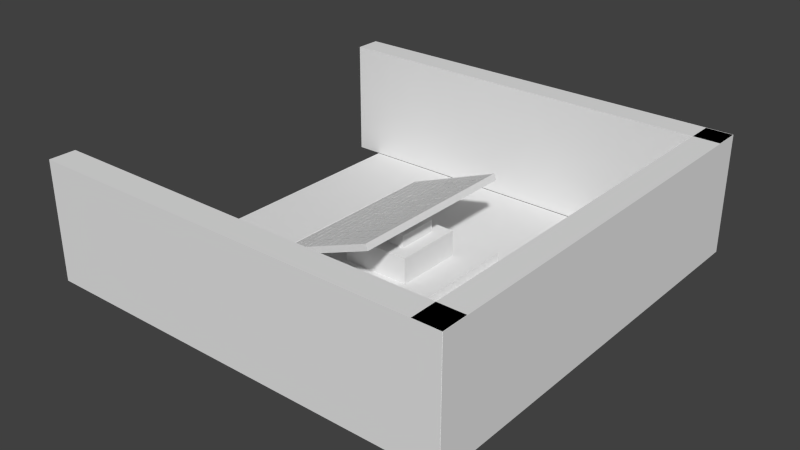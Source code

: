 # Source: SolarPanel.blend  (saved by Blender 2.69.0; exported with 4.5.12 LTS)
import bpy
from mathutils import Matrix  # noqa: F401  (used for matrix-valued properties, if any)

bpy.ops.wm.read_factory_settings(use_empty=True)
scene = bpy.context.scene
scene.name = 'Scene'

# ---- collections
col_collection_1 = bpy.data.collections.new('Collection 1'); scene.collection.children.link(col_collection_1)

# ---- world
world_world = bpy.data.worlds.new('World'); scene.world = world_world
world_world.color = (0.05088, 0.05088, 0.05088)
world_world.use_sun_shadow = False
world_world.sun_shadow_jitter_overblur = 0.0
world_world.cycles.sampling_method = 'MANUAL'
world_world.cycles.sample_map_resolution = 256

# ---- meshes
me_cube_004 = bpy.data.meshes.new('Cube.004')
me_cube_004.from_pydata([(-1.0, -1.0, -1.0), (-1.0, 1.0, -1.0), (1.0, 1.0, -1.0), (1.0, -1.0, -1.0), (-1.0, -1.0, 1.0), (-1.0, 1.0, 1.0), (1.0, 1.0, 1.0), (1.0, -1.0, 1.0)], [], [(4, 5, 1, 0), (5, 6, 2, 1), (6, 7, 3, 2), (7, 4, 0, 3), (0, 1, 2, 3), (7, 6, 5, 4)])
me_cube_004.use_remesh_preserve_volume = False
me_cube_004.use_remesh_preserve_attributes = False
me_cube_004.use_mirror_vertex_groups = False
me_cube_004.update()
me_cube_003 = bpy.data.meshes.new('Cube.003')
me_cube_003.from_pydata([(-1.0, -1.0, -1.0), (-1.0, 1.0, -1.0), (1.0, 1.0, -1.0), (1.0, -1.0, -1.0), (-1.0, -1.0, 1.0), (-1.0, 1.0, 1.0), (1.0, 1.0, 1.0), (1.0, -1.0, 1.0)], [], [(4, 5, 1, 0), (5, 6, 2, 1), (6, 7, 3, 2), (7, 4, 0, 3), (0, 1, 2, 3), (7, 6, 5, 4)])
me_cube_003.use_remesh_preserve_volume = False
me_cube_003.use_remesh_preserve_attributes = False
me_cube_003.use_mirror_vertex_groups = False
me_cube_003.update()
me_cube_002 = bpy.data.meshes.new('Cube.002')
me_cube_002.from_pydata([(-1.0, -1.0, -1.0), (-1.0, 1.0, -1.0), (1.0, 1.0, -1.0), (1.0, -1.0, -1.0), (-1.0, -1.0, 1.0), (-1.0, 1.0, 1.0), (1.0, 1.0, 1.0), (1.0, -1.0, 1.0), (-1.0, -0.8182, 1.0), (-1.0, -0.6364, 1.0), (-1.0, -0.4545, 1.0), (-1.0, -0.2727, 1.0), (-1.0, -0.09091, 1.0), (-1.0, 0.09091, 1.0), (-1.0, 0.2727, 1.0), (-1.0, 0.4545, 1.0), (-1.0, 0.6364, 1.0), (-1.0, 0.8182, 1.0), (-1.0, 0.8182, -1.0), (-1.0, 0.6364, -1.0), (-1.0, 0.4545, -1.0), (-1.0, 0.2727, -1.0), (-1.0, 0.09091, -1.0), (-1.0, -0.09091, -1.0), (-1.0, -0.2727, -1.0), (-1.0, -0.4545, -1.0), (-1.0, -0.6364, -1.0), (-1.0, -0.8182, -1.0), (1.0, 0.8182, 1.0), (1.0, 0.6364, 1.0), (1.0, 0.4545, 1.0), (1.0, 0.2727, 1.0), (1.0, 0.09091, 1.0), (1.0, -0.09091, 1.0), (1.0, -0.2727, 1.0), (1.0, -0.4545, 1.0), (1.0, -0.6364, 1.0), (1.0, -0.8182, 1.0), (1.0, -0.8182, -1.0), (1.0, -0.6364, -1.0), (1.0, -0.4545, -1.0), (1.0, -0.2727, -1.0), (1.0, -0.09091, -1.0), (1.0, 0.09091, -1.0), (1.0, 0.2727, -1.0), (1.0, 0.4545, -1.0), (1.0, 0.6364, -1.0), (1.0, 0.8182, -1.0), (-0.8182, 1.0, 1.0), (-0.6364, 1.0, 1.0), (-0.4545, 1.0, 1.0), (-0.2727, 1.0, 1.0), (-0.09091, 1.0, 1.0), (0.09091, 1.0, 1.0), (0.2727, 1.0, 1.0), (0.4545, 1.0, 1.0), (0.6364, 1.0, 1.0), (0.8182, 1.0, 1.0), (0.8182, 1.0, -1.0), (0.6364, 1.0, -1.0), (0.4545, 1.0, -1.0), (0.2727, 1.0, -1.0), (0.09091, 1.0, -1.0), (-0.09091, 1.0, -1.0), (-0.2727, 1.0, -1.0), (-0.4545, 1.0, -1.0), (-0.6364, 1.0, -1.0), (-0.8182, 1.0, -1.0), (0.8182, -1.0, 1.0), (0.6364, -1.0, 1.0), (0.4545, -1.0, 1.0), (0.2727, -1.0, 1.0), (0.09091, -1.0, 1.0), (-0.09091, -1.0, 1.0), (-0.2727, -1.0, 1.0), (-0.4545, -1.0, 1.0), (-0.6364, -1.0, 1.0), (-0.8182, -1.0, 1.0), (-0.8182, -1.0, -1.0), (-0.6364, -1.0, -1.0), (-0.4545, -1.0, -1.0), (-0.2727, -1.0, -1.0), (-0.09091, -1.0, -1.0), (0.09091, -1.0, -1.0), (0.2727, -1.0, -1.0), (0.4545, -1.0, -1.0), (0.6364, -1.0, -1.0), (0.8182, -1.0, -1.0), (-0.8182, -0.8182, -1.0), (-0.6364, -0.8182, -1.0), (-0.4545, -0.8182, -1.0), (-0.2727, -0.8182, -1.0), (-0.09091, -0.8182, -1.0), (0.09091, -0.8182, -1.0), (0.2727, -0.8182, -1.0), (0.4545, -0.8182, -1.0), (0.6364, -0.8182, -1.0), (0.8182, -0.8182, -1.0), (-0.8182, -0.6364, -1.0), (-0.6364, -0.6364, -1.0), (-0.4545, -0.6364, -1.0), (-0.2727, -0.6364, -1.0), (-0.09091, -0.6364, -1.0), (0.09091, -0.6364, -1.0), (0.2727, -0.6364, -1.0), (0.4545, -0.6364, -1.0), (0.6364, -0.6364, -1.0), (0.8182, -0.6364, -1.0), (-0.8182, -0.4545, -1.0), (-0.6364, -0.4545, -1.0), (-0.4545, -0.4545, -1.0), (-0.2727, -0.4545, -1.0), (-0.09091, -0.4545, -1.0), (0.09091, -0.4545, -1.0), (0.2727, -0.4545, -1.0), (0.4545, -0.4545, -1.0), (0.6364, -0.4545, -1.0), (0.8182, -0.4545, -1.0), (-0.8182, -0.2727, -1.0), (-0.6364, -0.2727, -1.0), (-0.4545, -0.2727, -1.0), (-0.2727, -0.2727, -1.0), (-0.09091, -0.2727, -1.0), (0.09091, -0.2727, -1.0), (0.2727, -0.2727, -1.0), (0.4545, -0.2727, -1.0), (0.6364, -0.2727, -1.0), (0.8182, -0.2727, -1.0), (-0.8182, -0.09091, -1.0), (-0.6364, -0.09091, -1.0), (-0.4545, -0.09091, -1.0), (-0.2727, -0.09091, -1.0), (-0.09091, -0.09091, -1.0), (0.09091, -0.09091, -1.0), (0.2727, -0.09091, -1.0), (0.4545, -0.09091, -1.0), (0.6364, -0.09091, -1.0), (0.8182, -0.09091, -1.0), (-0.8182, 0.09091, -1.0), (-0.6364, 0.09091, -1.0), (-0.4545, 0.09091, -1.0), (-0.2727, 0.09091, -1.0), (-0.09091, 0.09091, -1.0), (0.09091, 0.09091, -1.0), (0.2727, 0.09091, -1.0), (0.4545, 0.09091, -1.0), (0.6364, 0.09091, -1.0), (0.8182, 0.09091, -1.0), (-0.8182, 0.2727, -1.0), (-0.6364, 0.2727, -1.0), (-0.4545, 0.2727, -1.0), (-0.2727, 0.2727, -1.0), (-0.09091, 0.2727, -1.0), (0.09091, 0.2727, -1.0), (0.2727, 0.2727, -1.0), (0.4545, 0.2727, -1.0), (0.6364, 0.2727, -1.0), (0.8182, 0.2727, -1.0), (-0.8182, 0.4545, -1.0), (-0.6364, 0.4545, -1.0), (-0.4545, 0.4545, -1.0), (-0.2727, 0.4545, -1.0), (-0.09091, 0.4545, -1.0), (0.09091, 0.4545, -1.0), (0.2727, 0.4545, -1.0), (0.4545, 0.4545, -1.0), (0.6364, 0.4545, -1.0), (0.8182, 0.4545, -1.0), (-0.8182, 0.6364, -1.0), (-0.6364, 0.6364, -1.0), (-0.4545, 0.6364, -1.0), (-0.2727, 0.6364, -1.0), (-0.09091, 0.6364, -1.0), (0.09091, 0.6364, -1.0), (0.2727, 0.6364, -1.0), (0.4545, 0.6364, -1.0), (0.6364, 0.6364, -1.0), (0.8182, 0.6364, -1.0), (-0.8182, 0.8182, -1.0), (-0.6364, 0.8182, -1.0), (-0.4545, 0.8182, -1.0), (-0.2727, 0.8182, -1.0), (-0.09091, 0.8182, -1.0), (0.09091, 0.8182, -1.0), (0.2727, 0.8182, -1.0), (0.4545, 0.8182, -1.0), (0.6364, 0.8182, -1.0), (0.8182, 0.8182, -1.0), (0.8182, -0.8182, 1.0), (0.6364, -0.8182, 1.0), (0.4545, -0.8182, 1.0), (0.2727, -0.8182, 1.0), (0.09091, -0.8182, 1.0), (-0.09091, -0.8182, 1.0), (-0.2727, -0.8182, 1.0), (-0.4545, -0.8182, 1.0), (-0.6364, -0.8182, 1.0), (-0.8182, -0.8182, 1.0), (0.8182, -0.6364, 1.0), (0.6364, -0.6364, 1.0), (0.4545, -0.6364, 1.0), (0.2727, -0.6364, 1.0), (0.09091, -0.6364, 1.0), (-0.09091, -0.6364, 1.0), (-0.2727, -0.6364, 1.0), (-0.4545, -0.6364, 1.0), (-0.6364, -0.6364, 1.0), (-0.8182, -0.6364, 1.0), (0.8182, -0.4545, 1.0), (0.6364, -0.4545, 1.0), (0.4545, -0.4545, 1.0), (0.2727, -0.4545, 1.0), (0.09091, -0.4545, 1.0), (-0.09091, -0.4545, 1.0), (-0.2727, -0.4545, 1.0), (-0.4545, -0.4545, 1.0), (-0.6364, -0.4545, 1.0), (-0.8182, -0.4545, 1.0), (0.8182, -0.2727, 1.0), (0.6364, -0.2727, 1.0), (0.4545, -0.2727, 1.0), (0.2727, -0.2727, 1.0), (0.09091, -0.2727, 1.0), (-0.09091, -0.2727, 1.0), (-0.2727, -0.2727, 1.0), (-0.4545, -0.2727, 1.0), (-0.6364, -0.2727, 1.0), (-0.8182, -0.2727, 1.0), (0.8182, -0.09091, 1.0), (0.6364, -0.09091, 1.0), (0.4545, -0.09091, 1.0), (0.2727, -0.09091, 1.0), (0.09091, -0.09091, 1.0), (-0.09091, -0.09091, 1.0), (-0.2727, -0.09091, 1.0), (-0.4545, -0.09091, 1.0), (-0.6364, -0.09091, 1.0), (-0.8182, -0.09091, 1.0), (0.8182, 0.09091, 1.0), (0.6364, 0.09091, 1.0), (0.4545, 0.09091, 1.0), (0.2727, 0.09091, 1.0), (0.09091, 0.09091, 1.0), (-0.09091, 0.09091, 1.0), (-0.2727, 0.09091, 1.0), (-0.4545, 0.09091, 1.0), (-0.6364, 0.09091, 1.0), (-0.8182, 0.09091, 1.0), (0.8182, 0.2727, 1.0), (0.6364, 0.2727, 1.0), (0.4545, 0.2727, 1.0), (0.2727, 0.2727, 1.0), (0.09091, 0.2727, 1.0), (-0.09091, 0.2727, 1.0), (-0.2727, 0.2727, 1.0), (-0.4545, 0.2727, 1.0), (-0.6364, 0.2727, 1.0), (-0.8182, 0.2727, 1.0), (0.8182, 0.4545, 1.0), (0.6364, 0.4545, 1.0), (0.4545, 0.4545, 1.0), (0.2727, 0.4545, 1.0), (0.09091, 0.4545, 1.0), (-0.09091, 0.4545, 1.0), (-0.2727, 0.4545, 1.0), (-0.4545, 0.4545, 1.0), (-0.6364, 0.4545, 1.0), (-0.8182, 0.4545, 1.0), (0.8182, 0.6364, 1.0), (0.6364, 0.6364, 1.0), (0.4545, 0.6364, 1.0), (0.2727, 0.6364, 1.0), (0.09091, 0.6364, 1.0), (-0.09091, 0.6364, 1.0), (-0.2727, 0.6364, 1.0), (-0.4545, 0.6364, 1.0), (-0.6364, 0.6364, 1.0), (-0.8182, 0.6364, 1.0), (0.8182, 0.8182, 1.0), (0.6364, 0.8182, 1.0), (0.4545, 0.8182, 1.0), (0.2727, 0.8182, 1.0), (0.09091, 0.8182, 1.0), (-0.09091, 0.8182, 1.0), (-0.2727, 0.8182, 1.0), (-0.4545, 0.8182, 1.0), (-0.6364, 0.8182, 1.0), (-0.8182, 0.8182, 1.0), (-0.8136, 0.8119, 0.8713), (-0.8136, 0.9924, 0.8713), (-0.994, 0.9924, 0.8713), (-0.994, 0.8119, 0.8713), (-0.8136, -0.9924, 0.8713), (-0.8136, -0.8119, 0.8713), (-0.994, -0.8119, 0.8713), (-0.994, -0.9924, 0.8713), (-0.8136, -0.8119, 0.8713), (-0.8136, -0.6315, 0.8713), (-0.994, -0.6315, 0.8713), (-0.994, -0.8119, 0.8713), (-0.8136, -0.6315, 0.8713), (-0.8136, -0.4511, 0.8713), (-0.994, -0.4511, 0.8713), (-0.994, -0.6315, 0.8713), (-0.8136, -0.4511, 0.8713), (-0.8136, -0.2706, 0.8713), (-0.994, -0.2706, 0.8713), (-0.994, -0.4511, 0.8713), (-0.8136, -0.2706, 0.8713), (-0.8136, -0.09022, 0.8713), (-0.994, -0.09022, 0.8713), (-0.994, -0.2706, 0.8713), (-0.8136, -0.09022, 0.8713), (-0.8136, 0.09022, 0.8713), (-0.994, 0.09022, 0.8713), (-0.994, -0.09022, 0.8713), (-0.8136, 0.09022, 0.8713), (-0.8136, 0.2706, 0.8713), (-0.994, 0.2706, 0.8713), (-0.994, 0.09022, 0.8713), (-0.8136, 0.2706, 0.8713), (-0.8136, 0.4511, 0.8713), (-0.994, 0.4511, 0.8713), (-0.994, 0.2706, 0.8713), (-0.8136, 0.4511, 0.8713), (-0.8136, 0.6315, 0.8713), (-0.994, 0.6315, 0.8713), (-0.994, 0.4511, 0.8713), (-0.8136, 0.6315, 0.8713), (-0.8136, 0.8119, 0.8713), (-0.994, 0.8119, 0.8713), (-0.994, 0.6315, 0.8713), (0.9907, 0.8119, 0.8713), (0.9907, 0.9924, 0.8713), (0.8103, 0.9924, 0.8713), (0.8103, 0.8119, 0.8713), (0.8103, 0.8119, 0.8713), (0.8103, 0.9924, 0.8713), (0.6298, 0.9924, 0.8713), (0.6298, 0.8119, 0.8713), (0.6298, 0.8119, 0.8713), (0.6298, 0.9924, 0.8713), (0.4494, 0.9924, 0.8713), (0.4494, 0.8119, 0.8713), (0.4494, 0.8119, 0.8713), (0.4494, 0.9924, 0.8713), (0.269, 0.9924, 0.8713), (0.269, 0.8119, 0.8713), (0.269, 0.8119, 0.8713), (0.269, 0.9924, 0.8713), (0.08854, 0.9924, 0.8713), (0.08854, 0.8119, 0.8713), (0.08854, 0.8119, 0.8713), (0.08854, 0.9924, 0.8713), (-0.09189, 0.9924, 0.8713), (-0.09189, 0.8119, 0.8713), (-0.09189, 0.8119, 0.8713), (-0.09189, 0.9924, 0.8713), (-0.2723, 0.9924, 0.8713), (-0.2723, 0.8119, 0.8713), (-0.2723, 0.8119, 0.8713), (-0.2723, 0.9924, 0.8713), (-0.4527, 0.9924, 0.8713), (-0.4527, 0.8119, 0.8713), (-0.4527, 0.8119, 0.8713), (-0.4527, 0.9924, 0.8713), (-0.6332, 0.9924, 0.8713), (-0.6332, 0.8119, 0.8713), (-0.6332, 0.8119, 0.8713), (-0.6332, 0.9924, 0.8713), (-0.8136, 0.9924, 0.8713), (-0.8136, 0.8119, 0.8713), (0.9907, -0.9924, 0.8713), (0.9907, -0.8119, 0.8713), (0.8103, -0.8119, 0.8713), (0.8103, -0.9924, 0.8713), (0.8103, -0.9924, 0.8713), (0.8103, -0.8119, 0.8713), (0.6298, -0.8119, 0.8713), (0.6298, -0.9924, 0.8713), (0.6298, -0.9924, 0.8713), (0.6298, -0.8119, 0.8713), (0.4494, -0.8119, 0.8713), (0.4494, -0.9924, 0.8713), (0.4494, -0.9924, 0.8713), (0.4494, -0.8119, 0.8713), (0.269, -0.8119, 0.8713), (0.269, -0.9924, 0.8713), (0.269, -0.9924, 0.8713), (0.269, -0.8119, 0.8713), (0.08854, -0.8119, 0.8713), (0.08854, -0.9924, 0.8713), (0.08854, -0.9924, 0.8713), (0.08854, -0.8119, 0.8713), (-0.09189, -0.8119, 0.8713), (-0.09189, -0.9924, 0.8713), (-0.09189, -0.9924, 0.8713), (-0.09189, -0.8119, 0.8713), (-0.2723, -0.8119, 0.8713), (-0.2723, -0.9924, 0.8713), (-0.2723, -0.9924, 0.8713), (-0.2723, -0.8119, 0.8713), (-0.4527, -0.8119, 0.8713), (-0.4527, -0.9924, 0.8713), (-0.4527, -0.9924, 0.8713), (-0.4527, -0.8119, 0.8713), (-0.6332, -0.8119, 0.8713), (-0.6332, -0.9924, 0.8713), (-0.6332, -0.9924, 0.8713), (-0.6332, -0.8119, 0.8713), (-0.8136, -0.8119, 0.8713), (-0.8136, -0.9924, 0.8713), (0.9907, -0.8119, 0.8713), (0.9907, -0.6315, 0.8713), (0.8103, -0.6315, 0.8713), (0.8103, -0.8119, 0.8713), (0.8103, -0.8119, 0.8713), (0.8103, -0.6315, 0.8713), (0.6298, -0.6315, 0.8713), (0.6298, -0.8119, 0.8713), (0.6298, -0.8119, 0.8713), (0.6298, -0.6315, 0.8713), (0.4494, -0.6315, 0.8713), (0.4494, -0.8119, 0.8713), (0.4494, -0.8119, 0.8713), (0.4494, -0.6315, 0.8713), (0.269, -0.6315, 0.8713), (0.269, -0.8119, 0.8713), (0.269, -0.8119, 0.8713), (0.269, -0.6315, 0.8713), (0.08854, -0.6315, 0.8713), (0.08854, -0.8119, 0.8713), (0.08854, -0.8119, 0.8713), (0.08854, -0.6315, 0.8713), (-0.09189, -0.6315, 0.8713), (-0.09189, -0.8119, 0.8713), (-0.09189, -0.8119, 0.8713), (-0.09189, -0.6315, 0.8713), (-0.2723, -0.6315, 0.8713), (-0.2723, -0.8119, 0.8713), (-0.2723, -0.8119, 0.8713), (-0.2723, -0.6315, 0.8713), (-0.4527, -0.6315, 0.8713), (-0.4527, -0.8119, 0.8713), (-0.4527, -0.8119, 0.8713), (-0.4527, -0.6315, 0.8713), (-0.6332, -0.6315, 0.8713), (-0.6332, -0.8119, 0.8713), (-0.6332, -0.8119, 0.8713), (-0.6332, -0.6315, 0.8713), (-0.8136, -0.6315, 0.8713), (-0.8136, -0.8119, 0.8713), (0.9907, -0.6315, 0.8713), (0.9907, -0.4511, 0.8713), (0.8103, -0.4511, 0.8713), (0.8103, -0.6315, 0.8713), (0.8103, -0.6315, 0.8713), (0.8103, -0.4511, 0.8713), (0.6298, -0.4511, 0.8713), (0.6298, -0.6315, 0.8713), (0.6298, -0.6315, 0.8713), (0.6298, -0.4511, 0.8713), (0.4494, -0.4511, 0.8713), (0.4494, -0.6315, 0.8713), (0.4494, -0.6315, 0.8713), (0.4494, -0.4511, 0.8713), (0.269, -0.4511, 0.8713), (0.269, -0.6315, 0.8713), (0.269, -0.6315, 0.8713), (0.269, -0.4511, 0.8713), (0.08854, -0.4511, 0.8713), (0.08854, -0.6315, 0.8713), (0.08854, -0.6315, 0.8713), (0.08854, -0.4511, 0.8713), (-0.09189, -0.4511, 0.8713), (-0.09189, -0.6315, 0.8713), (-0.09189, -0.6315, 0.8713), (-0.09189, -0.4511, 0.8713), (-0.2723, -0.4511, 0.8713), (-0.2723, -0.6315, 0.8713), (-0.2723, -0.6315, 0.8713), (-0.2723, -0.4511, 0.8713), (-0.4527, -0.4511, 0.8713), (-0.4527, -0.6315, 0.8713), (-0.4527, -0.6315, 0.8713), (-0.4527, -0.4511, 0.8713), (-0.6332, -0.4511, 0.8713), (-0.6332, -0.6315, 0.8713), (-0.6332, -0.6315, 0.8713), (-0.6332, -0.4511, 0.8713), (-0.8136, -0.4511, 0.8713), (-0.8136, -0.6315, 0.8713), (0.9907, -0.4511, 0.8713), (0.9907, -0.2706, 0.8713), (0.8103, -0.2706, 0.8713), (0.8103, -0.4511, 0.8713), (0.8103, -0.4511, 0.8713), (0.8103, -0.2706, 0.8713), (0.6298, -0.2706, 0.8713), (0.6298, -0.4511, 0.8713), (0.6298, -0.4511, 0.8713), (0.6298, -0.2706, 0.8713), (0.4494, -0.2706, 0.8713), (0.4494, -0.4511, 0.8713), (0.4494, -0.4511, 0.8713), (0.4494, -0.2706, 0.8713), (0.269, -0.2706, 0.8713), (0.269, -0.4511, 0.8713), (0.269, -0.4511, 0.8713), (0.269, -0.2706, 0.8713), (0.08854, -0.2706, 0.8713), (0.08854, -0.4511, 0.8713), (0.08854, -0.4511, 0.8713), (0.08854, -0.2706, 0.8713), (-0.09189, -0.2706, 0.8713), (-0.09189, -0.4511, 0.8713), (-0.09189, -0.4511, 0.8713), (-0.09189, -0.2706, 0.8713), (-0.2723, -0.2706, 0.8713), (-0.2723, -0.4511, 0.8713), (-0.2723, -0.4511, 0.8713), (-0.2723, -0.2706, 0.8713), (-0.4527, -0.2706, 0.8713), (-0.4527, -0.4511, 0.8713), (-0.4527, -0.4511, 0.8713), (-0.4527, -0.2706, 0.8713), (-0.6332, -0.2706, 0.8713), (-0.6332, -0.4511, 0.8713), (-0.6332, -0.4511, 0.8713), (-0.6332, -0.2706, 0.8713), (-0.8136, -0.2706, 0.8713), (-0.8136, -0.4511, 0.8713), (0.9907, -0.2706, 0.8713), (0.9907, -0.09022, 0.8713), (0.8103, -0.09022, 0.8713), (0.8103, -0.2706, 0.8713), (0.8103, -0.2706, 0.8713), (0.8103, -0.09022, 0.8713), (0.6298, -0.09022, 0.8713), (0.6298, -0.2706, 0.8713), (0.6298, -0.2706, 0.8713), (0.6298, -0.09022, 0.8713), (0.4494, -0.09022, 0.8713), (0.4494, -0.2706, 0.8713), (0.4494, -0.2706, 0.8713), (0.4494, -0.09022, 0.8713), (0.269, -0.09022, 0.8713), (0.269, -0.2706, 0.8713), (0.269, -0.2706, 0.8713), (0.269, -0.09022, 0.8713), (0.08854, -0.09022, 0.8713), (0.08854, -0.2706, 0.8713), (0.08854, -0.2706, 0.8713), (0.08854, -0.09022, 0.8713), (-0.09189, -0.09022, 0.8713), (-0.09189, -0.2706, 0.8713), (-0.09189, -0.2706, 0.8713), (-0.09189, -0.09022, 0.8713), (-0.2723, -0.09022, 0.8713), (-0.2723, -0.2706, 0.8713), (-0.2723, -0.2706, 0.8713), (-0.2723, -0.09022, 0.8713), (-0.4527, -0.09022, 0.8713), (-0.4527, -0.2706, 0.8713), (-0.4527, -0.2706, 0.8713), (-0.4527, -0.09022, 0.8713), (-0.6332, -0.09022, 0.8713), (-0.6332, -0.2706, 0.8713), (-0.6332, -0.2706, 0.8713), (-0.6332, -0.09022, 0.8713), (-0.8136, -0.09022, 0.8713), (-0.8136, -0.2706, 0.8713), (0.9907, -0.09022, 0.8713), (0.9907, 0.09022, 0.8713), (0.8103, 0.09022, 0.8713), (0.8103, -0.09022, 0.8713), (0.8103, -0.09022, 0.8713), (0.8103, 0.09022, 0.8713), (0.6298, 0.09022, 0.8713), (0.6298, -0.09022, 0.8713), (0.6298, -0.09022, 0.8713), (0.6298, 0.09022, 0.8713), (0.4494, 0.09022, 0.8713), (0.4494, -0.09022, 0.8713), (0.4494, -0.09022, 0.8713), (0.4494, 0.09022, 0.8713), (0.269, 0.09022, 0.8713), (0.269, -0.09022, 0.8713), (0.269, -0.09022, 0.8713), (0.269, 0.09022, 0.8713), (0.08854, 0.09022, 0.8713), (0.08854, -0.09022, 0.8713), (0.08854, -0.09022, 0.8713), (0.08854, 0.09022, 0.8713), (-0.09189, 0.09022, 0.8713), (-0.09189, -0.09022, 0.8713), (-0.09189, -0.09022, 0.8713), (-0.09189, 0.09022, 0.8713), (-0.2723, 0.09022, 0.8713), (-0.2723, -0.09022, 0.8713), (-0.2723, -0.09022, 0.8713), (-0.2723, 0.09022, 0.8713), (-0.4527, 0.09022, 0.8713), (-0.4527, -0.09022, 0.8713), (-0.4527, -0.09022, 0.8713), (-0.4527, 0.09022, 0.8713), (-0.6332, 0.09022, 0.8713), (-0.6332, -0.09022, 0.8713), (-0.6332, -0.09022, 0.8713), (-0.6332, 0.09022, 0.8713), (-0.8136, 0.09022, 0.8713), (-0.8136, -0.09022, 0.8713), (0.9907, 0.09022, 0.8713), (0.9907, 0.2706, 0.8713), (0.8103, 0.2706, 0.8713), (0.8103, 0.09022, 0.8713), (0.8103, 0.09022, 0.8713), (0.8103, 0.2706, 0.8713), (0.6298, 0.2706, 0.8713), (0.6298, 0.09022, 0.8713), (0.6298, 0.09022, 0.8713), (0.6298, 0.2706, 0.8713), (0.4494, 0.2706, 0.8713), (0.4494, 0.09022, 0.8713), (0.4494, 0.09022, 0.8713), (0.4494, 0.2706, 0.8713), (0.269, 0.2706, 0.8713), (0.269, 0.09022, 0.8713), (0.269, 0.09022, 0.8713), (0.269, 0.2706, 0.8713), (0.08854, 0.2706, 0.8713), (0.08854, 0.09022, 0.8713), (0.08854, 0.09022, 0.8713), (0.08854, 0.2706, 0.8713), (-0.09189, 0.2706, 0.8713), (-0.09189, 0.09022, 0.8713), (-0.09189, 0.09022, 0.8713), (-0.09189, 0.2706, 0.8713), (-0.2723, 0.2706, 0.8713), (-0.2723, 0.09022, 0.8713), (-0.2723, 0.09022, 0.8713), (-0.2723, 0.2706, 0.8713), (-0.4527, 0.2706, 0.8713), (-0.4527, 0.09022, 0.8713), (-0.4527, 0.09022, 0.8713), (-0.4527, 0.2706, 0.8713), (-0.6332, 0.2706, 0.8713), (-0.6332, 0.09022, 0.8713), (-0.6332, 0.09022, 0.8713), (-0.6332, 0.2706, 0.8713), (-0.8136, 0.2706, 0.8713), (-0.8136, 0.09022, 0.8713), (0.9907, 0.2706, 0.8713), (0.9907, 0.4511, 0.8713), (0.8103, 0.4511, 0.8713), (0.8103, 0.2706, 0.8713), (0.8103, 0.2706, 0.8713), (0.8103, 0.4511, 0.8713), (0.6298, 0.4511, 0.8713), (0.6298, 0.2706, 0.8713), (0.6298, 0.2706, 0.8713), (0.6298, 0.4511, 0.8713), (0.4494, 0.4511, 0.8713), (0.4494, 0.2706, 0.8713), (0.4494, 0.2706, 0.8713), (0.4494, 0.4511, 0.8713), (0.269, 0.4511, 0.8713), (0.269, 0.2706, 0.8713), (0.269, 0.2706, 0.8713), (0.269, 0.4511, 0.8713), (0.08854, 0.4511, 0.8713), (0.08854, 0.2706, 0.8713), (0.08854, 0.2706, 0.8713), (0.08854, 0.4511, 0.8713), (-0.09189, 0.4511, 0.8713), (-0.09189, 0.2706, 0.8713), (-0.09189, 0.2706, 0.8713), (-0.09189, 0.4511, 0.8713), (-0.2723, 0.4511, 0.8713), (-0.2723, 0.2706, 0.8713), (-0.2723, 0.2706, 0.8713), (-0.2723, 0.4511, 0.8713), (-0.4527, 0.4511, 0.8713), (-0.4527, 0.2706, 0.8713), (-0.4527, 0.2706, 0.8713), (-0.4527, 0.4511, 0.8713), (-0.6332, 0.4511, 0.8713), (-0.6332, 0.2706, 0.8713), (-0.6332, 0.2706, 0.8713), (-0.6332, 0.4511, 0.8713), (-0.8136, 0.4511, 0.8713), (-0.8136, 0.2706, 0.8713), (0.9907, 0.4511, 0.8713), (0.9907, 0.6315, 0.8713), (0.8103, 0.6315, 0.8713), (0.8103, 0.4511, 0.8713), (0.8103, 0.4511, 0.8713), (0.8103, 0.6315, 0.8713), (0.6298, 0.6315, 0.8713), (0.6298, 0.4511, 0.8713), (0.6298, 0.4511, 0.8713), (0.6298, 0.6315, 0.8713), (0.4494, 0.6315, 0.8713), (0.4494, 0.4511, 0.8713), (0.4494, 0.4511, 0.8713), (0.4494, 0.6315, 0.8713), (0.269, 0.6315, 0.8713), (0.269, 0.4511, 0.8713), (0.269, 0.4511, 0.8713), (0.269, 0.6315, 0.8713), (0.08854, 0.6315, 0.8713), (0.08854, 0.4511, 0.8713), (0.08854, 0.4511, 0.8713), (0.08854, 0.6315, 0.8713), (-0.09189, 0.6315, 0.8713), (-0.09189, 0.4511, 0.8713), (-0.09189, 0.4511, 0.8713), (-0.09189, 0.6315, 0.8713), (-0.2723, 0.6315, 0.8713), (-0.2723, 0.4511, 0.8713), (-0.2723, 0.4511, 0.8713), (-0.2723, 0.6315, 0.8713), (-0.4527, 0.6315, 0.8713), (-0.4527, 0.4511, 0.8713), (-0.4527, 0.4511, 0.8713), (-0.4527, 0.6315, 0.8713), (-0.6332, 0.6315, 0.8713), (-0.6332, 0.4511, 0.8713), (-0.6332, 0.4511, 0.8713), (-0.6332, 0.6315, 0.8713), (-0.8136, 0.6315, 0.8713), (-0.8136, 0.4511, 0.8713), (0.9907, 0.6315, 0.8713), (0.9907, 0.8119, 0.8713), (0.8103, 0.8119, 0.8713), (0.8103, 0.6315, 0.8713), (0.8103, 0.6315, 0.8713), (0.8103, 0.8119, 0.8713), (0.6298, 0.8119, 0.8713), (0.6298, 0.6315, 0.8713), (0.6298, 0.6315, 0.8713), (0.6298, 0.8119, 0.8713), (0.4494, 0.8119, 0.8713), (0.4494, 0.6315, 0.8713), (0.4494, 0.6315, 0.8713), (0.4494, 0.8119, 0.8713), (0.269, 0.8119, 0.8713), (0.269, 0.6315, 0.8713), (0.269, 0.6315, 0.8713), (0.269, 0.8119, 0.8713), (0.08854, 0.8119, 0.8713), (0.08854, 0.6315, 0.8713), (0.08854, 0.6315, 0.8713), (0.08854, 0.8119, 0.8713), (-0.09189, 0.8119, 0.8713), (-0.09189, 0.6315, 0.8713), (-0.09189, 0.6315, 0.8713), (-0.09189, 0.8119, 0.8713), (-0.2723, 0.8119, 0.8713), (-0.2723, 0.6315, 0.8713), (-0.2723, 0.6315, 0.8713), (-0.2723, 0.8119, 0.8713), (-0.4527, 0.8119, 0.8713), (-0.4527, 0.6315, 0.8713), (-0.4527, 0.6315, 0.8713), (-0.4527, 0.8119, 0.8713), (-0.6332, 0.8119, 0.8713), (-0.6332, 0.6315, 0.8713), (-0.6332, 0.6315, 0.8713), (-0.6332, 0.8119, 0.8713), (-0.8136, 0.8119, 0.8713), (-0.8136, 0.6315, 0.8713), (-0.8136, 0.8119, 0.8713), (-0.8136, 0.9924, 0.8713), (-0.994, 0.9924, 0.8713), (-0.994, 0.8119, 0.8713), (-0.8136, -0.9924, 0.8713), (-0.8136, -0.8119, 0.8713), (-0.994, -0.8119, 0.8713), (-0.994, -0.9924, 0.8713), (-0.8136, -0.8119, 0.8713), (-0.8136, -0.6315, 0.8713), (-0.994, -0.6315, 0.8713), (-0.994, -0.8119, 0.8713), (-0.8136, -0.6315, 0.8713), (-0.8136, -0.4511, 0.8713), (-0.994, -0.4511, 0.8713), (-0.994, -0.6315, 0.8713), (-0.8136, -0.4511, 0.8713), (-0.8136, -0.2706, 0.8713), (-0.994, -0.2706, 0.8713), (-0.994, -0.4511, 0.8713), (-0.8136, -0.2706, 0.8713), (-0.8136, -0.09022, 0.8713), (-0.994, -0.09022, 0.8713), (-0.994, -0.2706, 0.8713), (-0.8136, -0.09022, 0.8713), (-0.8136, 0.09022, 0.8713), (-0.994, 0.09022, 0.8713), (-0.994, -0.09022, 0.8713), (-0.8136, 0.09022, 0.8713), (-0.8136, 0.2706, 0.8713), (-0.994, 0.2706, 0.8713), (-0.994, 0.09022, 0.8713), (-0.8136, 0.2706, 0.8713), (-0.8136, 0.4511, 0.8713), (-0.994, 0.4511, 0.8713), (-0.994, 0.2706, 0.8713), (-0.8136, 0.4511, 0.8713), (-0.8136, 0.6315, 0.8713), (-0.994, 0.6315, 0.8713), (-0.994, 0.4511, 0.8713), (-0.8136, 0.6315, 0.8713), (-0.8136, 0.8119, 0.8713), (-0.994, 0.8119, 0.8713), (-0.994, 0.6315, 0.8713), (0.9907, 0.8119, 0.8713), (0.9907, 0.9924, 0.8713), (0.8103, 0.9924, 0.8713), (0.8103, 0.8119, 0.8713), (0.8103, 0.8119, 0.8713), (0.8103, 0.9924, 0.8713), (0.6298, 0.9924, 0.8713), (0.6298, 0.8119, 0.8713), (0.6298, 0.8119, 0.8713), (0.6298, 0.9924, 0.8713), (0.4494, 0.9924, 0.8713), (0.4494, 0.8119, 0.8713), (0.4494, 0.8119, 0.8713), (0.4494, 0.9924, 0.8713), (0.269, 0.9924, 0.8713), (0.269, 0.8119, 0.8713), (0.269, 0.8119, 0.8713), (0.269, 0.9924, 0.8713), (0.08854, 0.9924, 0.8713), (0.08854, 0.8119, 0.8713), (0.08854, 0.8119, 0.8713), (0.08854, 0.9924, 0.8713), (-0.09189, 0.9924, 0.8713), (-0.09189, 0.8119, 0.8713), (-0.09189, 0.8119, 0.8713), (-0.09189, 0.9924, 0.8713), (-0.2723, 0.9924, 0.8713), (-0.2723, 0.8119, 0.8713), (-0.2723, 0.8119, 0.8713), (-0.2723, 0.9924, 0.8713), (-0.4527, 0.9924, 0.8713), (-0.4527, 0.8119, 0.8713), (-0.4527, 0.8119, 0.8713), (-0.4527, 0.9924, 0.8713), (-0.6332, 0.9924, 0.8713), (-0.6332, 0.8119, 0.8713), (-0.6332, 0.8119, 0.8713), (-0.6332, 0.9924, 0.8713), (-0.8136, 0.9924, 0.8713), (-0.8136, 0.8119, 0.8713), (0.9907, -0.9924, 0.8713), (0.9907, -0.8119, 0.8713), (0.8103, -0.8119, 0.8713), (0.8103, -0.9924, 0.8713), (0.8103, -0.9924, 0.8713), (0.8103, -0.8119, 0.8713), (0.6298, -0.8119, 0.8713), (0.6298, -0.9924, 0.8713), (0.6298, -0.9924, 0.8713), (0.6298, -0.8119, 0.8713), (0.4494, -0.8119, 0.8713), (0.4494, -0.9924, 0.8713), (0.4494, -0.9924, 0.8713), (0.4494, -0.8119, 0.8713), (0.269, -0.8119, 0.8713), (0.269, -0.9924, 0.8713), (0.269, -0.9924, 0.8713), (0.269, -0.8119, 0.8713), (0.08854, -0.8119, 0.8713), (0.08854, -0.9924, 0.8713), (0.08854, -0.9924, 0.8713), (0.08854, -0.8119, 0.8713), (-0.09189, -0.8119, 0.8713), (-0.09189, -0.9924, 0.8713), (-0.09189, -0.9924, 0.8713), (-0.09189, -0.8119, 0.8713), (-0.2723, -0.8119, 0.8713), (-0.2723, -0.9924, 0.8713), (-0.2723, -0.9924, 0.8713), (-0.2723, -0.8119, 0.8713), (-0.4527, -0.8119, 0.8713), (-0.4527, -0.9924, 0.8713), (-0.4527, -0.9924, 0.8713), (-0.4527, -0.8119, 0.8713), (-0.6332, -0.8119, 0.8713), (-0.6332, -0.9924, 0.8713), (-0.6332, -0.9924, 0.8713), (-0.6332, -0.8119, 0.8713), (-0.8136, -0.8119, 0.8713), (-0.8136, -0.9924, 0.8713), (0.9907, -0.8119, 0.8713), (0.9907, -0.6315, 0.8713), (0.8103, -0.6315, 0.8713), (0.8103, -0.8119, 0.8713), (0.8103, -0.8119, 0.8713), (0.8103, -0.6315, 0.8713), (0.6298, -0.6315, 0.8713), (0.6298, -0.8119, 0.8713), (0.6298, -0.8119, 0.8713), (0.6298, -0.6315, 0.8713), (0.4494, -0.6315, 0.8713), (0.4494, -0.8119, 0.8713), (0.4494, -0.8119, 0.8713), (0.4494, -0.6315, 0.8713), (0.269, -0.6315, 0.8713), (0.269, -0.8119, 0.8713), (0.269, -0.8119, 0.8713), (0.269, -0.6315, 0.8713), (0.08854, -0.6315, 0.8713), (0.08854, -0.8119, 0.8713), (0.08854, -0.8119, 0.8713), (0.08854, -0.6315, 0.8713), (-0.09189, -0.6315, 0.8713), (-0.09189, -0.8119, 0.8713), (-0.09189, -0.8119, 0.8713), (-0.09189, -0.6315, 0.8713), (-0.2723, -0.6315, 0.8713), (-0.2723, -0.8119, 0.8713), (-0.2723, -0.8119, 0.8713), (-0.2723, -0.6315, 0.8713), (-0.4527, -0.6315, 0.8713), (-0.4527, -0.8119, 0.8713), (-0.4527, -0.8119, 0.8713), (-0.4527, -0.6315, 0.8713), (-0.6332, -0.6315, 0.8713), (-0.6332, -0.8119, 0.8713), (-0.6332, -0.8119, 0.8713), (-0.6332, -0.6315, 0.8713), (-0.8136, -0.6315, 0.8713), (-0.8136, -0.8119, 0.8713), (0.9907, -0.6315, 0.8713), (0.9907, -0.4511, 0.8713), (0.8103, -0.4511, 0.8713), (0.8103, -0.6315, 0.8713), (0.8103, -0.6315, 0.8713), (0.8103, -0.4511, 0.8713), (0.6298, -0.4511, 0.8713), (0.6298, -0.6315, 0.8713), (0.6298, -0.6315, 0.8713), (0.6298, -0.4511, 0.8713), (0.4494, -0.4511, 0.8713), (0.4494, -0.6315, 0.8713), (0.4494, -0.6315, 0.8713), (0.4494, -0.4511, 0.8713), (0.269, -0.4511, 0.8713), (0.269, -0.6315, 0.8713), (0.269, -0.6315, 0.8713), (0.269, -0.4511, 0.8713), (0.08854, -0.4511, 0.8713), (0.08854, -0.6315, 0.8713), (0.08854, -0.6315, 0.8713), (0.08854, -0.4511, 0.8713), (-0.09189, -0.4511, 0.8713), (-0.09189, -0.6315, 0.8713), (-0.09189, -0.6315, 0.8713), (-0.09189, -0.4511, 0.8713), (-0.2723, -0.4511, 0.8713), (-0.2723, -0.6315, 0.8713), (-0.2723, -0.6315, 0.8713), (-0.2723, -0.4511, 0.8713), (-0.4527, -0.4511, 0.8713), (-0.4527, -0.6315, 0.8713), (-0.4527, -0.6315, 0.8713), (-0.4527, -0.4511, 0.8713), (-0.6332, -0.4511, 0.8713), (-0.6332, -0.6315, 0.8713), (-0.6332, -0.6315, 0.8713), (-0.6332, -0.4511, 0.8713), (-0.8136, -0.4511, 0.8713), (-0.8136, -0.6315, 0.8713), (0.9907, -0.4511, 0.8713), (0.9907, -0.2706, 0.8713), (0.8103, -0.2706, 0.8713), (0.8103, -0.4511, 0.8713), (0.8103, -0.4511, 0.8713), (0.8103, -0.2706, 0.8713), (0.6298, -0.2706, 0.8713), (0.6298, -0.4511, 0.8713), (0.6298, -0.4511, 0.8713), (0.6298, -0.2706, 0.8713), (0.4494, -0.2706, 0.8713), (0.4494, -0.4511, 0.8713), (0.4494, -0.4511, 0.8713), (0.4494, -0.2706, 0.8713), (0.269, -0.2706, 0.8713), (0.269, -0.4511, 0.8713), (0.269, -0.4511, 0.8713), (0.269, -0.2706, 0.8713), (0.08854, -0.2706, 0.8713), (0.08854, -0.4511, 0.8713), (0.08854, -0.4511, 0.8713), (0.08854, -0.2706, 0.8713), (-0.09189, -0.2706, 0.8713), (-0.09189, -0.4511, 0.8713), (-0.09189, -0.4511, 0.8713), (-0.09189, -0.2706, 0.8713), (-0.2723, -0.2706, 0.8713), (-0.2723, -0.4511, 0.8713), (-0.2723, -0.4511, 0.8713), (-0.2723, -0.2706, 0.8713), (-0.4527, -0.2706, 0.8713), (-0.4527, -0.4511, 0.8713), (-0.4527, -0.4511, 0.8713), (-0.4527, -0.2706, 0.8713), (-0.6332, -0.2706, 0.8713), (-0.6332, -0.4511, 0.8713), (-0.6332, -0.4511, 0.8713), (-0.6332, -0.2706, 0.8713), (-0.8136, -0.2706, 0.8713), (-0.8136, -0.4511, 0.8713), (0.9907, -0.2706, 0.8713), (0.9907, -0.09022, 0.8713), (0.8103, -0.09022, 0.8713), (0.8103, -0.2706, 0.8713), (0.8103, -0.2706, 0.8713), (0.8103, -0.09022, 0.8713), (0.6298, -0.09022, 0.8713), (0.6298, -0.2706, 0.8713), (0.6298, -0.2706, 0.8713), (0.6298, -0.09022, 0.8713), (0.4494, -0.09022, 0.8713), (0.4494, -0.2706, 0.8713), (0.4494, -0.2706, 0.8713), (0.4494, -0.09022, 0.8713), (0.269, -0.09022, 0.8713), (0.269, -0.2706, 0.8713), (0.269, -0.2706, 0.8713), (0.269, -0.09022, 0.8713), (0.08854, -0.09022, 0.8713), (0.08854, -0.2706, 0.8713), (0.08854, -0.2706, 0.8713), (0.08854, -0.09022, 0.8713), (-0.09189, -0.09022, 0.8713), (-0.09189, -0.2706, 0.8713), (-0.09189, -0.2706, 0.8713), (-0.09189, -0.09022, 0.8713), (-0.2723, -0.09022, 0.8713), (-0.2723, -0.2706, 0.8713), (-0.2723, -0.2706, 0.8713), (-0.2723, -0.09022, 0.8713), (-0.4527, -0.09022, 0.8713), (-0.4527, -0.2706, 0.8713), (-0.4527, -0.2706, 0.8713), (-0.4527, -0.09022, 0.8713), (-0.6332, -0.09022, 0.8713), (-0.6332, -0.2706, 0.8713), (-0.6332, -0.2706, 0.8713), (-0.6332, -0.09022, 0.8713), (-0.8136, -0.09022, 0.8713), (-0.8136, -0.2706, 0.8713), (0.9907, -0.09022, 0.8713), (0.9907, 0.09022, 0.8713), (0.8103, 0.09022, 0.8713), (0.8103, -0.09022, 0.8713), (0.8103, -0.09022, 0.8713), (0.8103, 0.09022, 0.8713), (0.6298, 0.09022, 0.8713), (0.6298, -0.09022, 0.8713), (0.6298, -0.09022, 0.8713), (0.6298, 0.09022, 0.8713), (0.4494, 0.09022, 0.8713), (0.4494, -0.09022, 0.8713), (0.4494, -0.09022, 0.8713), (0.4494, 0.09022, 0.8713), (0.269, 0.09022, 0.8713), (0.269, -0.09022, 0.8713), (0.269, -0.09022, 0.8713), (0.269, 0.09022, 0.8713), (0.08854, 0.09022, 0.8713), (0.08854, -0.09022, 0.8713), (0.08854, -0.09022, 0.8713), (0.08854, 0.09022, 0.8713), (-0.09189, 0.09022, 0.8713), (-0.09189, -0.09022, 0.8713), (-0.09189, -0.09022, 0.8713), (-0.09189, 0.09022, 0.8713), (-0.2723, 0.09022, 0.8713), (-0.2723, -0.09022, 0.8713), (-0.2723, -0.09022, 0.8713), (-0.2723, 0.09022, 0.8713), (-0.4527, 0.09022, 0.8713), (-0.4527, -0.09022, 0.8713), (-0.4527, -0.09022, 0.8713), (-0.4527, 0.09022, 0.8713), (-0.6332, 0.09022, 0.8713), (-0.6332, -0.09022, 0.8713), (-0.6332, -0.09022, 0.8713), (-0.6332, 0.09022, 0.8713), (-0.8136, 0.09022, 0.8713), (-0.8136, -0.09022, 0.8713), (0.9907, 0.09022, 0.8713), (0.9907, 0.2706, 0.8713), (0.8103, 0.2706, 0.8713), (0.8103, 0.09022, 0.8713), (0.8103, 0.09022, 0.8713), (0.8103, 0.2706, 0.8713), (0.6298, 0.2706, 0.8713), (0.6298, 0.09022, 0.8713), (0.6298, 0.09022, 0.8713), (0.6298, 0.2706, 0.8713), (0.4494, 0.2706, 0.8713), (0.4494, 0.09022, 0.8713), (0.4494, 0.09022, 0.8713), (0.4494, 0.2706, 0.8713), (0.269, 0.2706, 0.8713), (0.269, 0.09022, 0.8713), (0.269, 0.09022, 0.8713), (0.269, 0.2706, 0.8713), (0.08854, 0.2706, 0.8713), (0.08854, 0.09022, 0.8713), (0.08854, 0.09022, 0.8713), (0.08854, 0.2706, 0.8713), (-0.09189, 0.2706, 0.8713), (-0.09189, 0.09022, 0.8713), (-0.09189, 0.09022, 0.8713), (-0.09189, 0.2706, 0.8713), (-0.2723, 0.2706, 0.8713), (-0.2723, 0.09022, 0.8713), (-0.2723, 0.09022, 0.8713), (-0.2723, 0.2706, 0.8713), (-0.4527, 0.2706, 0.8713), (-0.4527, 0.09022, 0.8713), (-0.4527, 0.09022, 0.8713), (-0.4527, 0.2706, 0.8713), (-0.6332, 0.2706, 0.8713), (-0.6332, 0.09022, 0.8713), (-0.6332, 0.09022, 0.8713), (-0.6332, 0.2706, 0.8713), (-0.8136, 0.2706, 0.8713), (-0.8136, 0.09022, 0.8713), (0.9907, 0.2706, 0.8713), (0.9907, 0.4511, 0.8713), (0.8103, 0.4511, 0.8713), (0.8103, 0.2706, 0.8713), (0.8103, 0.2706, 0.8713), (0.8103, 0.4511, 0.8713), (0.6298, 0.4511, 0.8713), (0.6298, 0.2706, 0.8713), (0.6298, 0.2706, 0.8713), (0.6298, 0.4511, 0.8713), (0.4494, 0.4511, 0.8713), (0.4494, 0.2706, 0.8713), (0.4494, 0.2706, 0.8713), (0.4494, 0.4511, 0.8713), (0.269, 0.4511, 0.8713), (0.269, 0.2706, 0.8713), (0.269, 0.2706, 0.8713), (0.269, 0.4511, 0.8713), (0.08854, 0.4511, 0.8713), (0.08854, 0.2706, 0.8713), (0.08854, 0.2706, 0.8713), (0.08854, 0.4511, 0.8713), (-0.09189, 0.4511, 0.8713), (-0.09189, 0.2706, 0.8713), (-0.09189, 0.2706, 0.8713), (-0.09189, 0.4511, 0.8713), (-0.2723, 0.4511, 0.8713), (-0.2723, 0.2706, 0.8713), (-0.2723, 0.2706, 0.8713), (-0.2723, 0.4511, 0.8713), (-0.4527, 0.4511, 0.8713), (-0.4527, 0.2706, 0.8713), (-0.4527, 0.2706, 0.8713), (-0.4527, 0.4511, 0.8713), (-0.6332, 0.4511, 0.8713), (-0.6332, 0.2706, 0.8713), (-0.6332, 0.2706, 0.8713), (-0.6332, 0.4511, 0.8713), (-0.8136, 0.4511, 0.8713), (-0.8136, 0.2706, 0.8713), (0.9907, 0.4511, 0.8713), (0.9907, 0.6315, 0.8713), (0.8103, 0.6315, 0.8713), (0.8103, 0.4511, 0.8713), (0.8103, 0.4511, 0.8713), (0.8103, 0.6315, 0.8713), (0.6298, 0.6315, 0.8713), (0.6298, 0.4511, 0.8713), (0.6298, 0.4511, 0.8713), (0.6298, 0.6315, 0.8713), (0.4494, 0.6315, 0.8713), (0.4494, 0.4511, 0.8713), (0.4494, 0.4511, 0.8713), (0.4494, 0.6315, 0.8713), (0.269, 0.6315, 0.8713), (0.269, 0.4511, 0.8713), (0.269, 0.4511, 0.8713), (0.269, 0.6315, 0.8713), (0.08854, 0.6315, 0.8713), (0.08854, 0.4511, 0.8713), (0.08854, 0.4511, 0.8713), (0.08854, 0.6315, 0.8713), (-0.09189, 0.6315, 0.8713), (-0.09189, 0.4511, 0.8713), (-0.09189, 0.4511, 0.8713), (-0.09189, 0.6315, 0.8713), (-0.2723, 0.6315, 0.8713), (-0.2723, 0.4511, 0.8713), (-0.2723, 0.4511, 0.8713), (-0.2723, 0.6315, 0.8713), (-0.4527, 0.6315, 0.8713), (-0.4527, 0.4511, 0.8713), (-0.4527, 0.4511, 0.8713), (-0.4527, 0.6315, 0.8713), (-0.6332, 0.6315, 0.8713), (-0.6332, 0.4511, 0.8713), (-0.6332, 0.4511, 0.8713), (-0.6332, 0.6315, 0.8713), (-0.8136, 0.6315, 0.8713), (-0.8136, 0.4511, 0.8713), (0.9907, 0.6315, 0.8713), (0.9907, 0.8119, 0.8713), (0.8103, 0.8119, 0.8713), (0.8103, 0.6315, 0.8713), (0.8103, 0.6315, 0.8713), (0.8103, 0.8119, 0.8713), (0.6298, 0.8119, 0.8713), (0.6298, 0.6315, 0.8713), (0.6298, 0.6315, 0.8713), (0.6298, 0.8119, 0.8713), (0.4494, 0.8119, 0.8713), (0.4494, 0.6315, 0.8713), (0.4494, 0.6315, 0.8713), (0.4494, 0.8119, 0.8713), (0.269, 0.8119, 0.8713), (0.269, 0.6315, 0.8713), (0.269, 0.6315, 0.8713), (0.269, 0.8119, 0.8713), (0.08854, 0.8119, 0.8713), (0.08854, 0.6315, 0.8713), (0.08854, 0.6315, 0.8713), (0.08854, 0.8119, 0.8713), (-0.09189, 0.8119, 0.8713), (-0.09189, 0.6315, 0.8713), (-0.09189, 0.6315, 0.8713), (-0.09189, 0.8119, 0.8713), (-0.2723, 0.8119, 0.8713), (-0.2723, 0.6315, 0.8713), (-0.2723, 0.6315, 0.8713), (-0.2723, 0.8119, 0.8713), (-0.4527, 0.8119, 0.8713), (-0.4527, 0.6315, 0.8713), (-0.4527, 0.6315, 0.8713), (-0.4527, 0.8119, 0.8713), (-0.6332, 0.8119, 0.8713), (-0.6332, 0.6315, 0.8713), (-0.6332, 0.6315, 0.8713), (-0.6332, 0.8119, 0.8713), (-0.8136, 0.8119, 0.8713), (-0.8136, 0.6315, 0.8713)], [], [(17, 5, 1, 18), (57, 6, 2, 58), (37, 7, 3, 38), (77, 4, 0, 78), (187, 58, 2, 47), (868, 869, 870, 871), (4, 8, 27, 0), (8, 9, 26, 27), (9, 10, 25, 26), (10, 11, 24, 25), (11, 12, 23, 24), (12, 13, 22, 23), (13, 14, 21, 22), (14, 15, 20, 21), (15, 16, 19, 20), (16, 17, 18, 19), (6, 28, 47, 2), (28, 29, 46, 47), (29, 30, 45, 46), (30, 31, 44, 45), (31, 32, 43, 44), (32, 33, 42, 43), (33, 34, 41, 42), (34, 35, 40, 41), (35, 36, 39, 40), (36, 37, 38, 39), (87, 97, 38, 3), (97, 107, 39, 38), (107, 117, 40, 39), (117, 127, 41, 40), (127, 137, 42, 41), (137, 147, 43, 42), (147, 157, 44, 43), (157, 167, 45, 44), (167, 177, 46, 45), (177, 187, 47, 46), (380, 864, 867, 383), (383, 867, 866, 382), (382, 866, 865, 381), (381, 865, 864, 380), (864, 865, 866, 867), (376, 860, 863, 379), (379, 863, 862, 378), (378, 862, 861, 377), (377, 861, 860, 376), (860, 861, 862, 863), (5, 48, 67, 1), (48, 49, 66, 67), (49, 50, 65, 66), (50, 51, 64, 65), (51, 52, 63, 64), (52, 53, 62, 63), (53, 54, 61, 62), (54, 55, 60, 61), (55, 56, 59, 60), (56, 57, 58, 59), (7, 68, 87, 3), (68, 69, 86, 87), (69, 70, 85, 86), (70, 71, 84, 85), (71, 72, 83, 84), (72, 73, 82, 83), (73, 74, 81, 82), (74, 75, 80, 81), (75, 76, 79, 80), (76, 77, 78, 79), (18, 1, 67, 178), (178, 67, 66, 179), (179, 66, 65, 180), (180, 65, 64, 181), (181, 64, 63, 182), (182, 63, 62, 183), (183, 62, 61, 184), (184, 61, 60, 185), (185, 60, 59, 186), (186, 59, 58, 187), (372, 856, 859, 375), (375, 859, 858, 374), (374, 858, 857, 373), (373, 857, 856, 372), (856, 857, 858, 859), (368, 852, 855, 371), (371, 855, 854, 370), (370, 854, 853, 369), (369, 853, 852, 368), (852, 853, 854, 855), (0, 27, 88, 78), (78, 88, 89, 79), (79, 89, 90, 80), (80, 90, 91, 81), (81, 91, 92, 82), (82, 92, 93, 83), (83, 93, 94, 84), (84, 94, 95, 85), (85, 95, 96, 86), (86, 96, 97, 87), (27, 26, 98, 88), (88, 98, 99, 89), (89, 99, 100, 90), (90, 100, 101, 91), (91, 101, 102, 92), (92, 102, 103, 93), (93, 103, 104, 94), (94, 104, 105, 95), (95, 105, 106, 96), (96, 106, 107, 97), (26, 25, 108, 98), (98, 108, 109, 99), (99, 109, 110, 100), (100, 110, 111, 101), (101, 111, 112, 102), (102, 112, 113, 103), (103, 113, 114, 104), (104, 114, 115, 105), (105, 115, 116, 106), (106, 116, 117, 107), (25, 24, 118, 108), (108, 118, 119, 109), (109, 119, 120, 110), (110, 120, 121, 111), (111, 121, 122, 112), (112, 122, 123, 113), (113, 123, 124, 114), (114, 124, 125, 115), (115, 125, 126, 116), (116, 126, 127, 117), (24, 23, 128, 118), (118, 128, 129, 119), (119, 129, 130, 120), (120, 130, 131, 121), (121, 131, 132, 122), (122, 132, 133, 123), (123, 133, 134, 124), (124, 134, 135, 125), (125, 135, 136, 126), (126, 136, 137, 127), (23, 22, 138, 128), (128, 138, 139, 129), (129, 139, 140, 130), (130, 140, 141, 131), (131, 141, 142, 132), (132, 142, 143, 133), (133, 143, 144, 134), (134, 144, 145, 135), (135, 145, 146, 136), (136, 146, 147, 137), (22, 21, 148, 138), (138, 148, 149, 139), (139, 149, 150, 140), (140, 150, 151, 141), (141, 151, 152, 142), (142, 152, 153, 143), (143, 153, 154, 144), (144, 154, 155, 145), (145, 155, 156, 146), (146, 156, 157, 147), (21, 20, 158, 148), (148, 158, 159, 149), (149, 159, 160, 150), (150, 160, 161, 151), (151, 161, 162, 152), (152, 162, 163, 153), (153, 163, 164, 154), (154, 164, 165, 155), (155, 165, 166, 156), (156, 166, 167, 157), (20, 19, 168, 158), (158, 168, 169, 159), (159, 169, 170, 160), (160, 170, 171, 161), (161, 171, 172, 162), (162, 172, 173, 163), (163, 173, 174, 164), (164, 174, 175, 165), (165, 175, 176, 166), (166, 176, 177, 167), (19, 18, 178, 168), (168, 178, 179, 169), (169, 179, 180, 170), (170, 180, 181, 171), (171, 181, 182, 172), (172, 182, 183, 173), (173, 183, 184, 174), (174, 184, 185, 175), (175, 185, 186, 176), (176, 186, 187, 177), (364, 848, 851, 367), (367, 851, 850, 366), (366, 850, 849, 365), (365, 849, 848, 364), (848, 849, 850, 851), (360, 844, 847, 363), (363, 847, 846, 362), (362, 846, 845, 361), (361, 845, 844, 360), (844, 845, 846, 847), (356, 840, 843, 359), (359, 843, 842, 358), (358, 842, 841, 357), (357, 841, 840, 356), (840, 841, 842, 843), (352, 836, 839, 355), (355, 839, 838, 354), (354, 838, 837, 353), (353, 837, 836, 352), (836, 837, 838, 839), (348, 832, 835, 351), (351, 835, 834, 350), (350, 834, 833, 349), (349, 833, 832, 348), (832, 833, 834, 835), (344, 828, 831, 347), (347, 831, 830, 346), (346, 830, 829, 345), (345, 829, 828, 344), (828, 829, 830, 831), (340, 824, 827, 343), (343, 827, 826, 342), (342, 826, 825, 341), (341, 825, 824, 340), (824, 825, 826, 827), (336, 820, 823, 339), (339, 823, 822, 338), (338, 822, 821, 337), (337, 821, 820, 336), (820, 821, 822, 823), (332, 816, 819, 335), (335, 819, 818, 334), (334, 818, 817, 333), (333, 817, 816, 332), (816, 817, 818, 819), (328, 812, 815, 331), (331, 815, 814, 330), (330, 814, 813, 329), (329, 813, 812, 328), (812, 813, 814, 815), (324, 808, 811, 327), (327, 811, 810, 326), (326, 810, 809, 325), (325, 809, 808, 324), (808, 809, 810, 811), (320, 804, 807, 323), (323, 807, 806, 322), (322, 806, 805, 321), (321, 805, 804, 320), (804, 805, 806, 807), (316, 800, 803, 319), (319, 803, 802, 318), (318, 802, 801, 317), (317, 801, 800, 316), (800, 801, 802, 803), (312, 796, 799, 315), (315, 799, 798, 314), (314, 798, 797, 313), (313, 797, 796, 312), (796, 797, 798, 799), (308, 792, 795, 311), (311, 795, 794, 310), (310, 794, 793, 309), (309, 793, 792, 308), (792, 793, 794, 795), (304, 788, 791, 307), (307, 791, 790, 306), (306, 790, 789, 305), (305, 789, 788, 304), (788, 789, 790, 791), (300, 784, 787, 303), (303, 787, 786, 302), (302, 786, 785, 301), (301, 785, 784, 300), (784, 785, 786, 787), (296, 780, 783, 299), (299, 783, 782, 298), (298, 782, 781, 297), (297, 781, 780, 296), (780, 781, 782, 783), (292, 776, 779, 295), (295, 779, 778, 294), (294, 778, 777, 293), (293, 777, 776, 292), (776, 777, 778, 779), (288, 772, 775, 291), (291, 775, 774, 290), (290, 774, 773, 289), (289, 773, 772, 288), (772, 773, 774, 775), (48, 289, 288, 287), (5, 290, 289, 48), (17, 291, 290, 5), (287, 288, 291, 17), (197, 293, 292, 77), (8, 294, 293, 197), (4, 295, 294, 8), (77, 292, 295, 4), (207, 297, 296, 197), (9, 298, 297, 207), (8, 299, 298, 9), (197, 296, 299, 8), (217, 301, 300, 207), (10, 302, 301, 217), (9, 303, 302, 10), (207, 300, 303, 9), (227, 305, 304, 217), (11, 306, 305, 227), (10, 307, 306, 11), (217, 304, 307, 10), (237, 309, 308, 227), (12, 310, 309, 237), (11, 311, 310, 12), (227, 308, 311, 11), (247, 313, 312, 237), (13, 314, 313, 247), (12, 315, 314, 13), (237, 312, 315, 12), (257, 317, 316, 247), (14, 318, 317, 257), (13, 319, 318, 14), (247, 316, 319, 13), (267, 321, 320, 257), (15, 322, 321, 267), (14, 323, 322, 15), (257, 320, 323, 14), (277, 325, 324, 267), (16, 326, 325, 277), (15, 327, 326, 16), (267, 324, 327, 15), (287, 329, 328, 277), (17, 330, 329, 287), (16, 331, 330, 17), (277, 328, 331, 16), (6, 333, 332, 28), (57, 334, 333, 6), (278, 335, 334, 57), (28, 332, 335, 278), (57, 337, 336, 278), (56, 338, 337, 57), (279, 339, 338, 56), (278, 336, 339, 279), (56, 341, 340, 279), (55, 342, 341, 56), (280, 343, 342, 55), (279, 340, 343, 280), (55, 345, 344, 280), (54, 346, 345, 55), (281, 347, 346, 54), (280, 344, 347, 281), (54, 349, 348, 281), (53, 350, 349, 54), (282, 351, 350, 53), (281, 348, 351, 282), (53, 353, 352, 282), (52, 354, 353, 53), (283, 355, 354, 52), (282, 352, 355, 283), (52, 357, 356, 283), (51, 358, 357, 52), (284, 359, 358, 51), (283, 356, 359, 284), (51, 361, 360, 284), (50, 362, 361, 51), (285, 363, 362, 50), (284, 360, 363, 285), (50, 365, 364, 285), (49, 366, 365, 50), (286, 367, 366, 49), (285, 364, 367, 286), (49, 369, 368, 286), (48, 370, 369, 49), (287, 371, 370, 48), (286, 368, 371, 287), (37, 373, 372, 7), (188, 374, 373, 37), (68, 375, 374, 188), (7, 372, 375, 68), (188, 377, 376, 68), (189, 378, 377, 188), (69, 379, 378, 189), (68, 376, 379, 69), (189, 381, 380, 69), (190, 382, 381, 189), (70, 383, 382, 190), (69, 380, 383, 70), (190, 385, 384, 70), (191, 386, 385, 190), (71, 387, 386, 191), (70, 384, 387, 71), (191, 389, 388, 71), (192, 390, 389, 191), (72, 391, 390, 192), (71, 388, 391, 72), (192, 393, 392, 72), (193, 394, 393, 192), (73, 395, 394, 193), (72, 392, 395, 73), (193, 397, 396, 73), (194, 398, 397, 193), (74, 399, 398, 194), (73, 396, 399, 74), (194, 401, 400, 74), (195, 402, 401, 194), (75, 403, 402, 195), (74, 400, 403, 75), (195, 405, 404, 75), (196, 406, 405, 195), (76, 407, 406, 196), (75, 404, 407, 76), (196, 409, 408, 76), (197, 410, 409, 196), (77, 411, 410, 197), (76, 408, 411, 77), (36, 413, 412, 37), (198, 414, 413, 36), (188, 415, 414, 198), (37, 412, 415, 188), (198, 417, 416, 188), (199, 418, 417, 198), (189, 419, 418, 199), (188, 416, 419, 189), (199, 421, 420, 189), (200, 422, 421, 199), (190, 423, 422, 200), (189, 420, 423, 190), (200, 425, 424, 190), (201, 426, 425, 200), (191, 427, 426, 201), (190, 424, 427, 191), (201, 429, 428, 191), (202, 430, 429, 201), (192, 431, 430, 202), (191, 428, 431, 192), (202, 433, 432, 192), (203, 434, 433, 202), (193, 435, 434, 203), (192, 432, 435, 193), (203, 437, 436, 193), (204, 438, 437, 203), (194, 439, 438, 204), (193, 436, 439, 194), (204, 441, 440, 194), (205, 442, 441, 204), (195, 443, 442, 205), (194, 440, 443, 195), (205, 445, 444, 195), (206, 446, 445, 205), (196, 447, 446, 206), (195, 444, 447, 196), (206, 449, 448, 196), (207, 450, 449, 206), (197, 451, 450, 207), (196, 448, 451, 197), (35, 453, 452, 36), (208, 454, 453, 35), (198, 455, 454, 208), (36, 452, 455, 198), (208, 457, 456, 198), (209, 458, 457, 208), (199, 459, 458, 209), (198, 456, 459, 199), (209, 461, 460, 199), (210, 462, 461, 209), (200, 463, 462, 210), (199, 460, 463, 200), (210, 465, 464, 200), (211, 466, 465, 210), (201, 467, 466, 211), (200, 464, 467, 201), (211, 469, 468, 201), (212, 470, 469, 211), (202, 471, 470, 212), (201, 468, 471, 202), (212, 473, 472, 202), (213, 474, 473, 212), (203, 475, 474, 213), (202, 472, 475, 203), (213, 477, 476, 203), (214, 478, 477, 213), (204, 479, 478, 214), (203, 476, 479, 204), (214, 481, 480, 204), (215, 482, 481, 214), (205, 483, 482, 215), (204, 480, 483, 205), (215, 485, 484, 205), (216, 486, 485, 215), (206, 487, 486, 216), (205, 484, 487, 206), (216, 489, 488, 206), (217, 490, 489, 216), (207, 491, 490, 217), (206, 488, 491, 207), (34, 493, 492, 35), (218, 494, 493, 34), (208, 495, 494, 218), (35, 492, 495, 208), (218, 497, 496, 208), (219, 498, 497, 218), (209, 499, 498, 219), (208, 496, 499, 209), (219, 501, 500, 209), (220, 502, 501, 219), (210, 503, 502, 220), (209, 500, 503, 210), (220, 505, 504, 210), (221, 506, 505, 220), (211, 507, 506, 221), (210, 504, 507, 211), (221, 509, 508, 211), (222, 510, 509, 221), (212, 511, 510, 222), (211, 508, 511, 212), (222, 513, 512, 212), (223, 514, 513, 222), (213, 515, 514, 223), (212, 512, 515, 213), (223, 517, 516, 213), (224, 518, 517, 223), (214, 519, 518, 224), (213, 516, 519, 214), (224, 521, 520, 214), (225, 522, 521, 224), (215, 523, 522, 225), (214, 520, 523, 215), (225, 525, 524, 215), (226, 526, 525, 225), (216, 527, 526, 226), (215, 524, 527, 216), (226, 529, 528, 216), (227, 530, 529, 226), (217, 531, 530, 227), (216, 528, 531, 217), (33, 533, 532, 34), (228, 534, 533, 33), (218, 535, 534, 228), (34, 532, 535, 218), (228, 537, 536, 218), (229, 538, 537, 228), (219, 539, 538, 229), (218, 536, 539, 219), (229, 541, 540, 219), (230, 542, 541, 229), (220, 543, 542, 230), (219, 540, 543, 220), (230, 545, 544, 220), (231, 546, 545, 230), (221, 547, 546, 231), (220, 544, 547, 221), (231, 549, 548, 221), (232, 550, 549, 231), (222, 551, 550, 232), (221, 548, 551, 222), (232, 553, 552, 222), (233, 554, 553, 232), (223, 555, 554, 233), (222, 552, 555, 223), (233, 557, 556, 223), (234, 558, 557, 233), (224, 559, 558, 234), (223, 556, 559, 224), (234, 561, 560, 224), (235, 562, 561, 234), (225, 563, 562, 235), (224, 560, 563, 225), (235, 565, 564, 225), (236, 566, 565, 235), (226, 567, 566, 236), (225, 564, 567, 226), (236, 569, 568, 226), (237, 570, 569, 236), (227, 571, 570, 237), (226, 568, 571, 227), (32, 573, 572, 33), (238, 574, 573, 32), (228, 575, 574, 238), (33, 572, 575, 228), (238, 577, 576, 228), (239, 578, 577, 238), (229, 579, 578, 239), (228, 576, 579, 229), (239, 581, 580, 229), (240, 582, 581, 239), (230, 583, 582, 240), (229, 580, 583, 230), (240, 585, 584, 230), (241, 586, 585, 240), (231, 587, 586, 241), (230, 584, 587, 231), (241, 589, 588, 231), (242, 590, 589, 241), (232, 591, 590, 242), (231, 588, 591, 232), (242, 593, 592, 232), (243, 594, 593, 242), (233, 595, 594, 243), (232, 592, 595, 233), (243, 597, 596, 233), (244, 598, 597, 243), (234, 599, 598, 244), (233, 596, 599, 234), (244, 601, 600, 234), (245, 602, 601, 244), (235, 603, 602, 245), (234, 600, 603, 235), (245, 605, 604, 235), (246, 606, 605, 245), (236, 607, 606, 246), (235, 604, 607, 236), (246, 609, 608, 236), (247, 610, 609, 246), (237, 611, 610, 247), (236, 608, 611, 237), (31, 613, 612, 32), (248, 614, 613, 31), (238, 615, 614, 248), (32, 612, 615, 238), (248, 617, 616, 238), (249, 618, 617, 248), (239, 619, 618, 249), (238, 616, 619, 239), (249, 621, 620, 239), (250, 622, 621, 249), (240, 623, 622, 250), (239, 620, 623, 240), (250, 625, 624, 240), (251, 626, 625, 250), (241, 627, 626, 251), (240, 624, 627, 241), (251, 629, 628, 241), (252, 630, 629, 251), (242, 631, 630, 252), (241, 628, 631, 242), (252, 633, 632, 242), (253, 634, 633, 252), (243, 635, 634, 253), (242, 632, 635, 243), (253, 637, 636, 243), (254, 638, 637, 253), (244, 639, 638, 254), (243, 636, 639, 244), (254, 641, 640, 244), (255, 642, 641, 254), (245, 643, 642, 255), (244, 640, 643, 245), (255, 645, 644, 245), (256, 646, 645, 255), (246, 647, 646, 256), (245, 644, 647, 246), (256, 649, 648, 246), (257, 650, 649, 256), (247, 651, 650, 257), (246, 648, 651, 247), (30, 653, 652, 31), (258, 654, 653, 30), (248, 655, 654, 258), (31, 652, 655, 248), (258, 657, 656, 248), (259, 658, 657, 258), (249, 659, 658, 259), (248, 656, 659, 249), (259, 661, 660, 249), (260, 662, 661, 259), (250, 663, 662, 260), (249, 660, 663, 250), (260, 665, 664, 250), (261, 666, 665, 260), (251, 667, 666, 261), (250, 664, 667, 251), (261, 669, 668, 251), (262, 670, 669, 261), (252, 671, 670, 262), (251, 668, 671, 252), (262, 673, 672, 252), (263, 674, 673, 262), (253, 675, 674, 263), (252, 672, 675, 253), (263, 677, 676, 253), (264, 678, 677, 263), (254, 679, 678, 264), (253, 676, 679, 254), (264, 681, 680, 254), (265, 682, 681, 264), (255, 683, 682, 265), (254, 680, 683, 255), (265, 685, 684, 255), (266, 686, 685, 265), (256, 687, 686, 266), (255, 684, 687, 256), (266, 689, 688, 256), (267, 690, 689, 266), (257, 691, 690, 267), (256, 688, 691, 257), (29, 693, 692, 30), (268, 694, 693, 29), (258, 695, 694, 268), (30, 692, 695, 258), (268, 697, 696, 258), (269, 698, 697, 268), (259, 699, 698, 269), (258, 696, 699, 259), (269, 701, 700, 259), (270, 702, 701, 269), (260, 703, 702, 270), (259, 700, 703, 260), (270, 705, 704, 260), (271, 706, 705, 270), (261, 707, 706, 271), (260, 704, 707, 261), (271, 709, 708, 261), (272, 710, 709, 271), (262, 711, 710, 272), (261, 708, 711, 262), (272, 713, 712, 262), (273, 714, 713, 272), (263, 715, 714, 273), (262, 712, 715, 263), (273, 717, 716, 263), (274, 718, 717, 273), (264, 719, 718, 274), (263, 716, 719, 264), (274, 721, 720, 264), (275, 722, 721, 274), (265, 723, 722, 275), (264, 720, 723, 265), (275, 725, 724, 265), (276, 726, 725, 275), (266, 727, 726, 276), (265, 724, 727, 266), (276, 729, 728, 266), (277, 730, 729, 276), (267, 731, 730, 277), (266, 728, 731, 267), (28, 733, 732, 29), (278, 734, 733, 28), (268, 735, 734, 278), (29, 732, 735, 268), (278, 737, 736, 268), (279, 738, 737, 278), (269, 739, 738, 279), (268, 736, 739, 269), (279, 741, 740, 269), (280, 742, 741, 279), (270, 743, 742, 280), (269, 740, 743, 270), (280, 745, 744, 270), (281, 746, 745, 280), (271, 747, 746, 281), (270, 744, 747, 271), (281, 749, 748, 271), (282, 750, 749, 281), (272, 751, 750, 282), (271, 748, 751, 272), (282, 753, 752, 272), (283, 754, 753, 282), (273, 755, 754, 283), (272, 752, 755, 273), (283, 757, 756, 273), (284, 758, 757, 283), (274, 759, 758, 284), (273, 756, 759, 274), (284, 761, 760, 274), (285, 762, 761, 284), (275, 763, 762, 285), (274, 760, 763, 275), (285, 765, 764, 275), (286, 766, 765, 285), (276, 767, 766, 286), (275, 764, 767, 276), (286, 769, 768, 276), (287, 770, 769, 286), (277, 771, 770, 287), (276, 768, 771, 277), (385, 869, 868, 384), (386, 870, 869, 385), (387, 871, 870, 386), (384, 868, 871, 387), (872, 873, 874, 875), (389, 873, 872, 388), (390, 874, 873, 389), (391, 875, 874, 390), (388, 872, 875, 391), (876, 877, 878, 879), (393, 877, 876, 392), (394, 878, 877, 393), (395, 879, 878, 394), (392, 876, 879, 395), (880, 881, 882, 883), (397, 881, 880, 396), (398, 882, 881, 397), (399, 883, 882, 398), (396, 880, 883, 399), (884, 885, 886, 887), (401, 885, 884, 400), (402, 886, 885, 401), (403, 887, 886, 402), (400, 884, 887, 403), (888, 889, 890, 891), (405, 889, 888, 404), (406, 890, 889, 405), (407, 891, 890, 406), (404, 888, 891, 407), (892, 893, 894, 895), (409, 893, 892, 408), (410, 894, 893, 409), (411, 895, 894, 410), (408, 892, 895, 411), (896, 897, 898, 899), (413, 897, 896, 412), (414, 898, 897, 413), (415, 899, 898, 414), (412, 896, 899, 415), (900, 901, 902, 903), (417, 901, 900, 416), (418, 902, 901, 417), (419, 903, 902, 418), (416, 900, 903, 419), (904, 905, 906, 907), (421, 905, 904, 420), (422, 906, 905, 421), (423, 907, 906, 422), (420, 904, 907, 423), (908, 909, 910, 911), (425, 909, 908, 424), (426, 910, 909, 425), (427, 911, 910, 426), (424, 908, 911, 427), (912, 913, 914, 915), (429, 913, 912, 428), (430, 914, 913, 429), (431, 915, 914, 430), (428, 912, 915, 431), (916, 917, 918, 919), (433, 917, 916, 432), (434, 918, 917, 433), (435, 919, 918, 434), (432, 916, 919, 435), (920, 921, 922, 923), (437, 921, 920, 436), (438, 922, 921, 437), (439, 923, 922, 438), (436, 920, 923, 439), (924, 925, 926, 927), (441, 925, 924, 440), (442, 926, 925, 441), (443, 927, 926, 442), (440, 924, 927, 443), (928, 929, 930, 931), (445, 929, 928, 444), (446, 930, 929, 445), (447, 931, 930, 446), (444, 928, 931, 447), (932, 933, 934, 935), (449, 933, 932, 448), (450, 934, 933, 449), (451, 935, 934, 450), (448, 932, 935, 451), (936, 937, 938, 939), (453, 937, 936, 452), (454, 938, 937, 453), (455, 939, 938, 454), (452, 936, 939, 455), (940, 941, 942, 943), (457, 941, 940, 456), (458, 942, 941, 457), (459, 943, 942, 458), (456, 940, 943, 459), (944, 945, 946, 947), (461, 945, 944, 460), (462, 946, 945, 461), (463, 947, 946, 462), (460, 944, 947, 463), (948, 949, 950, 951), (465, 949, 948, 464), (466, 950, 949, 465), (467, 951, 950, 466), (464, 948, 951, 467), (952, 953, 954, 955), (469, 953, 952, 468), (470, 954, 953, 469), (471, 955, 954, 470), (468, 952, 955, 471), (956, 957, 958, 959), (473, 957, 956, 472), (474, 958, 957, 473), (475, 959, 958, 474), (472, 956, 959, 475), (960, 961, 962, 963), (477, 961, 960, 476), (478, 962, 961, 477), (479, 963, 962, 478), (476, 960, 963, 479), (964, 965, 966, 967), (481, 965, 964, 480), (482, 966, 965, 481), (483, 967, 966, 482), (480, 964, 967, 483), (968, 969, 970, 971), (485, 969, 968, 484), (486, 970, 969, 485), (487, 971, 970, 486), (484, 968, 971, 487), (972, 973, 974, 975), (489, 973, 972, 488), (490, 974, 973, 489), (491, 975, 974, 490), (488, 972, 975, 491), (976, 977, 978, 979), (493, 977, 976, 492), (494, 978, 977, 493), (495, 979, 978, 494), (492, 976, 979, 495), (980, 981, 982, 983), (497, 981, 980, 496), (498, 982, 981, 497), (499, 983, 982, 498), (496, 980, 983, 499), (984, 985, 986, 987), (501, 985, 984, 500), (502, 986, 985, 501), (503, 987, 986, 502), (500, 984, 987, 503), (988, 989, 990, 991), (505, 989, 988, 504), (506, 990, 989, 505), (507, 991, 990, 506), (504, 988, 991, 507), (992, 993, 994, 995), (509, 993, 992, 508), (510, 994, 993, 509), (511, 995, 994, 510), (508, 992, 995, 511), (996, 997, 998, 999), (513, 997, 996, 512), (514, 998, 997, 513), (515, 999, 998, 514), (512, 996, 999, 515), (1000, 1001, 1002, 1003), (517, 1001, 1000, 516), (518, 1002, 1001, 517), (519, 1003, 1002, 518), (516, 1000, 1003, 519), (1004, 1005, 1006, 1007), (521, 1005, 1004, 520), (522, 1006, 1005, 521), (523, 1007, 1006, 522), (520, 1004, 1007, 523), (1008, 1009, 1010, 1011), (525, 1009, 1008, 524), (526, 1010, 1009, 525), (527, 1011, 1010, 526), (524, 1008, 1011, 527), (1012, 1013, 1014, 1015), (529, 1013, 1012, 528), (530, 1014, 1013, 529), (531, 1015, 1014, 530), (528, 1012, 1015, 531), (1016, 1017, 1018, 1019), (533, 1017, 1016, 532), (534, 1018, 1017, 533), (535, 1019, 1018, 534), (532, 1016, 1019, 535), (1020, 1021, 1022, 1023), (537, 1021, 1020, 536), (538, 1022, 1021, 537), (539, 1023, 1022, 538), (536, 1020, 1023, 539), (1024, 1025, 1026, 1027), (541, 1025, 1024, 540), (542, 1026, 1025, 541), (543, 1027, 1026, 542), (540, 1024, 1027, 543), (1028, 1029, 1030, 1031), (545, 1029, 1028, 544), (546, 1030, 1029, 545), (547, 1031, 1030, 546), (544, 1028, 1031, 547), (1032, 1033, 1034, 1035), (549, 1033, 1032, 548), (550, 1034, 1033, 549), (551, 1035, 1034, 550), (548, 1032, 1035, 551), (1036, 1037, 1038, 1039), (553, 1037, 1036, 552), (554, 1038, 1037, 553), (555, 1039, 1038, 554), (552, 1036, 1039, 555), (1040, 1041, 1042, 1043), (557, 1041, 1040, 556), (558, 1042, 1041, 557), (559, 1043, 1042, 558), (556, 1040, 1043, 559), (1044, 1045, 1046, 1047), (561, 1045, 1044, 560), (562, 1046, 1045, 561), (563, 1047, 1046, 562), (560, 1044, 1047, 563), (1048, 1049, 1050, 1051), (565, 1049, 1048, 564), (566, 1050, 1049, 565), (567, 1051, 1050, 566), (564, 1048, 1051, 567), (1052, 1053, 1054, 1055), (569, 1053, 1052, 568), (570, 1054, 1053, 569), (571, 1055, 1054, 570), (568, 1052, 1055, 571), (1056, 1057, 1058, 1059), (573, 1057, 1056, 572), (574, 1058, 1057, 573), (575, 1059, 1058, 574), (572, 1056, 1059, 575), (1060, 1061, 1062, 1063), (577, 1061, 1060, 576), (578, 1062, 1061, 577), (579, 1063, 1062, 578), (576, 1060, 1063, 579), (1064, 1065, 1066, 1067), (581, 1065, 1064, 580), (582, 1066, 1065, 581), (583, 1067, 1066, 582), (580, 1064, 1067, 583), (1068, 1069, 1070, 1071), (585, 1069, 1068, 584), (586, 1070, 1069, 585), (587, 1071, 1070, 586), (584, 1068, 1071, 587), (1072, 1073, 1074, 1075), (589, 1073, 1072, 588), (590, 1074, 1073, 589), (591, 1075, 1074, 590), (588, 1072, 1075, 591), (1076, 1077, 1078, 1079), (593, 1077, 1076, 592), (594, 1078, 1077, 593), (595, 1079, 1078, 594), (592, 1076, 1079, 595), (1080, 1081, 1082, 1083), (597, 1081, 1080, 596), (598, 1082, 1081, 597), (599, 1083, 1082, 598), (596, 1080, 1083, 599), (1084, 1085, 1086, 1087), (601, 1085, 1084, 600), (602, 1086, 1085, 601), (603, 1087, 1086, 602), (600, 1084, 1087, 603), (1088, 1089, 1090, 1091), (605, 1089, 1088, 604), (606, 1090, 1089, 605), (607, 1091, 1090, 606), (604, 1088, 1091, 607), (1092, 1093, 1094, 1095), (609, 1093, 1092, 608), (610, 1094, 1093, 609), (611, 1095, 1094, 610), (608, 1092, 1095, 611), (1096, 1097, 1098, 1099), (613, 1097, 1096, 612), (614, 1098, 1097, 613), (615, 1099, 1098, 614), (612, 1096, 1099, 615), (1100, 1101, 1102, 1103), (617, 1101, 1100, 616), (618, 1102, 1101, 617), (619, 1103, 1102, 618), (616, 1100, 1103, 619), (1104, 1105, 1106, 1107), (621, 1105, 1104, 620), (622, 1106, 1105, 621), (623, 1107, 1106, 622), (620, 1104, 1107, 623), (1108, 1109, 1110, 1111), (625, 1109, 1108, 624), (626, 1110, 1109, 625), (627, 1111, 1110, 626), (624, 1108, 1111, 627), (1112, 1113, 1114, 1115), (629, 1113, 1112, 628), (630, 1114, 1113, 629), (631, 1115, 1114, 630), (628, 1112, 1115, 631), (1116, 1117, 1118, 1119), (633, 1117, 1116, 632), (634, 1118, 1117, 633), (635, 1119, 1118, 634), (632, 1116, 1119, 635), (1120, 1121, 1122, 1123), (637, 1121, 1120, 636), (638, 1122, 1121, 637), (639, 1123, 1122, 638), (636, 1120, 1123, 639), (1124, 1125, 1126, 1127), (641, 1125, 1124, 640), (642, 1126, 1125, 641), (643, 1127, 1126, 642), (640, 1124, 1127, 643), (1128, 1129, 1130, 1131), (645, 1129, 1128, 644), (646, 1130, 1129, 645), (647, 1131, 1130, 646), (644, 1128, 1131, 647), (1132, 1133, 1134, 1135), (649, 1133, 1132, 648), (650, 1134, 1133, 649), (651, 1135, 1134, 650), (648, 1132, 1135, 651), (1136, 1137, 1138, 1139), (653, 1137, 1136, 652), (654, 1138, 1137, 653), (655, 1139, 1138, 654), (652, 1136, 1139, 655), (1140, 1141, 1142, 1143), (657, 1141, 1140, 656), (658, 1142, 1141, 657), (659, 1143, 1142, 658), (656, 1140, 1143, 659), (1144, 1145, 1146, 1147), (661, 1145, 1144, 660), (662, 1146, 1145, 661), (663, 1147, 1146, 662), (660, 1144, 1147, 663), (1148, 1149, 1150, 1151), (665, 1149, 1148, 664), (666, 1150, 1149, 665), (667, 1151, 1150, 666), (664, 1148, 1151, 667), (1152, 1153, 1154, 1155), (669, 1153, 1152, 668), (670, 1154, 1153, 669), (671, 1155, 1154, 670), (668, 1152, 1155, 671), (1156, 1157, 1158, 1159), (673, 1157, 1156, 672), (674, 1158, 1157, 673), (675, 1159, 1158, 674), (672, 1156, 1159, 675), (1160, 1161, 1162, 1163), (677, 1161, 1160, 676), (678, 1162, 1161, 677), (679, 1163, 1162, 678), (676, 1160, 1163, 679), (1164, 1165, 1166, 1167), (681, 1165, 1164, 680), (682, 1166, 1165, 681), (683, 1167, 1166, 682), (680, 1164, 1167, 683), (1168, 1169, 1170, 1171), (685, 1169, 1168, 684), (686, 1170, 1169, 685), (687, 1171, 1170, 686), (684, 1168, 1171, 687), (1172, 1173, 1174, 1175), (689, 1173, 1172, 688), (690, 1174, 1173, 689), (691, 1175, 1174, 690), (688, 1172, 1175, 691), (1176, 1177, 1178, 1179), (693, 1177, 1176, 692), (694, 1178, 1177, 693), (695, 1179, 1178, 694), (692, 1176, 1179, 695), (1180, 1181, 1182, 1183), (697, 1181, 1180, 696), (698, 1182, 1181, 697), (699, 1183, 1182, 698), (696, 1180, 1183, 699), (1184, 1185, 1186, 1187), (701, 1185, 1184, 700), (702, 1186, 1185, 701), (703, 1187, 1186, 702), (700, 1184, 1187, 703), (1188, 1189, 1190, 1191), (705, 1189, 1188, 704), (706, 1190, 1189, 705), (707, 1191, 1190, 706), (704, 1188, 1191, 707), (1192, 1193, 1194, 1195), (709, 1193, 1192, 708), (710, 1194, 1193, 709), (711, 1195, 1194, 710), (708, 1192, 1195, 711), (1196, 1197, 1198, 1199), (713, 1197, 1196, 712), (714, 1198, 1197, 713), (715, 1199, 1198, 714), (712, 1196, 1199, 715), (1200, 1201, 1202, 1203), (717, 1201, 1200, 716), (718, 1202, 1201, 717), (719, 1203, 1202, 718), (716, 1200, 1203, 719), (1204, 1205, 1206, 1207), (721, 1205, 1204, 720), (722, 1206, 1205, 721), (723, 1207, 1206, 722), (720, 1204, 1207, 723), (1208, 1209, 1210, 1211), (725, 1209, 1208, 724), (726, 1210, 1209, 725), (727, 1211, 1210, 726), (724, 1208, 1211, 727), (1212, 1213, 1214, 1215), (729, 1213, 1212, 728), (730, 1214, 1213, 729), (731, 1215, 1214, 730), (728, 1212, 1215, 731), (1216, 1217, 1218, 1219), (733, 1217, 1216, 732), (734, 1218, 1217, 733), (735, 1219, 1218, 734), (732, 1216, 1219, 735), (1220, 1221, 1222, 1223), (737, 1221, 1220, 736), (738, 1222, 1221, 737), (739, 1223, 1222, 738), (736, 1220, 1223, 739), (1224, 1225, 1226, 1227), (741, 1225, 1224, 740), (742, 1226, 1225, 741), (743, 1227, 1226, 742), (740, 1224, 1227, 743), (1228, 1229, 1230, 1231), (745, 1229, 1228, 744), (746, 1230, 1229, 745), (747, 1231, 1230, 746), (744, 1228, 1231, 747), (1232, 1233, 1234, 1235), (749, 1233, 1232, 748), (750, 1234, 1233, 749), (751, 1235, 1234, 750), (748, 1232, 1235, 751), (1236, 1237, 1238, 1239), (753, 1237, 1236, 752), (754, 1238, 1237, 753), (755, 1239, 1238, 754), (752, 1236, 1239, 755), (1240, 1241, 1242, 1243), (757, 1241, 1240, 756), (758, 1242, 1241, 757), (759, 1243, 1242, 758), (756, 1240, 1243, 759), (1244, 1245, 1246, 1247), (761, 1245, 1244, 760), (762, 1246, 1245, 761), (763, 1247, 1246, 762), (760, 1244, 1247, 763), (1248, 1249, 1250, 1251), (765, 1249, 1248, 764), (766, 1250, 1249, 765), (767, 1251, 1250, 766), (764, 1248, 1251, 767), (1252, 1253, 1254, 1255), (769, 1253, 1252, 768), (770, 1254, 1253, 769), (771, 1255, 1254, 770), (768, 1252, 1255, 771)])
me_cube_002.use_remesh_preserve_volume = False
me_cube_002.use_remesh_preserve_attributes = False
me_cube_002.use_mirror_vertex_groups = False
me_cube_002.update()
me_cube_001 = bpy.data.meshes.new('Cube.001')
me_cube_001.from_pydata([(-1.0, -1.0, -1.0), (-1.0, 1.0, -1.0), (1.0, 1.0, -1.0), (1.0, -1.0, -1.0), (-1.0, -1.0, 1.0), (-1.0, 1.0, 1.0), (1.0, 1.0, 1.0), (1.0, -1.0, 1.0)], [], [(4, 5, 1, 0), (5, 6, 2, 1), (6, 7, 3, 2), (7, 4, 0, 3), (0, 1, 2, 3), (7, 6, 5, 4)])
me_cube_001.use_remesh_preserve_volume = False
me_cube_001.use_remesh_preserve_attributes = False
me_cube_001.use_mirror_vertex_groups = False
me_cube_001.update()
me_cube_013 = bpy.data.meshes.new('Cube.013')
me_cube_013.from_pydata([(-1.0, -1.0, -1.0), (-1.0, 1.0, -1.0), (1.0, 1.0, -1.0), (1.0, -1.0, -1.0), (-1.0, -1.0, 7.982), (-1.0, 1.0, 7.982), (1.0, 1.0, 7.982), (1.0, -1.0, 7.982)], [], [(4, 5, 1, 0), (5, 6, 2, 1), (6, 7, 3, 2), (7, 4, 0, 3), (0, 1, 2, 3), (7, 6, 5, 4)])
me_cube_013.use_remesh_preserve_volume = False
me_cube_013.use_remesh_preserve_attributes = False
me_cube_013.use_mirror_vertex_groups = False
me_cube_013.update()
me_cube_006 = bpy.data.meshes.new('Cube.006')
me_cube_006.from_pydata([(-1.0, -1.0, -1.0), (-1.0, 1.0, -1.0), (1.0, 1.0, -1.0), (1.0, -1.0, -1.0), (-1.0, -1.0, 7.982), (-1.0, 1.0, 7.982), (1.0, 1.0, 7.982), (1.0, -1.0, 7.982)], [], [(4, 5, 1, 0), (5, 6, 2, 1), (6, 7, 3, 2), (7, 4, 0, 3), (0, 1, 2, 3), (7, 6, 5, 4)])
me_cube_006.use_remesh_preserve_volume = False
me_cube_006.use_remesh_preserve_attributes = False
me_cube_006.use_mirror_vertex_groups = False
me_cube_006.update()
me_cube_014 = bpy.data.meshes.new('Cube.014')
me_cube_014.from_pydata([(-1.0, -1.0, -1.0), (-1.0, 1.0, -1.0), (1.0, 1.0, -1.0), (1.0, -1.0, -1.0), (-1.0, -1.0, 7.982), (-1.0, 1.0, 7.982), (1.0, 1.0, 7.982), (1.0, -1.0, 7.982)], [], [(4, 5, 1, 0), (5, 6, 2, 1), (6, 7, 3, 2), (7, 4, 0, 3), (0, 1, 2, 3), (7, 6, 5, 4)])
me_cube_014.use_remesh_preserve_volume = False
me_cube_014.use_remesh_preserve_attributes = False
me_cube_014.use_mirror_vertex_groups = False
me_cube_014.update()
me_plane_009 = bpy.data.meshes.new('Plane.009')
me_plane_009.from_pydata([(1.0, -1.0, 0.0), (-1.0, -1.0, 0.0), (1.0, 1.0, 0.0), (-1.0, 1.0, 0.0)], [], [(1, 0, 2, 3)])
me_plane_009.use_remesh_preserve_volume = False
me_plane_009.use_remesh_preserve_attributes = False
me_plane_009.use_mirror_vertex_groups = False
me_plane_009.update()

# ---- objects
ob_cube_006 = bpy.data.objects.new('Cube.006', me_cube_004)
ob_cube_002 = bpy.data.objects.new('Cube.002', me_cube_003)
ob_cube_001 = bpy.data.objects.new('Cube.001', me_cube_002)
ob_cube = bpy.data.objects.new('Cube', me_cube_001)
ob_cube_003 = bpy.data.objects.new('Cube.003', me_cube_013)
ob_cube_004 = bpy.data.objects.new('Cube.004', me_cube_006)
ob_cube_005 = bpy.data.objects.new('Cube.005', me_cube_014)
ob_plane = bpy.data.objects.new('Plane', me_plane_009)

# ---- transforms, parenting, visibility, modifiers, constraints
ob_cube_006.location = (0.0, 0.0, 1.935)
ob_cube_006.scale = (1.57, 1.57, 1.57)
ob_cube_006.lineart.crease_threshold = 0.0
ob_cube_002.location = (0.0, 0.0, 0.0)
ob_cube_002.scale = (2.603, 2.603, 2.603)
ob_cube_002.lineart.crease_threshold = 0.0
ob_cube_001.location = (-0.5978, 0.0, 3.924)
ob_cube_001.rotation_euler = (0.0, -0.3673, 0.0)
ob_cube_001.scale = (3.88, 6.817, 0.2445)
ob_cube_001.lineart.crease_threshold = 0.0
ob_cube.location = (0.0, 0.0, 0.2459)
ob_cube.scale = (4.897, 4.897, 0.4074)
ob_cube.lineart.crease_threshold = 0.0
ob_cube_003.location = (-0.007844, -15.01, 1.01)
ob_cube_003.rotation_euler = (0.0, 0.0, 3.142)
ob_cube_003.scale = (16.0, 1.0, 1.0)
ob_cube_003.lineart.crease_threshold = 0.0
ob_cube_004.location = (15.02, 0.01829, 1.01)
ob_cube_004.rotation_euler = (0.0, 0.0, 1.571)
ob_cube_004.scale = (16.0, 1.0, 1.0)
ob_cube_004.lineart.crease_threshold = 0.0
ob_cube_005.location = (-0.007842, 15.05, 1.01)
ob_cube_005.rotation_euler = (0.0, 0.0, 3.142)
ob_cube_005.scale = (16.0, 1.0, 1.0)
ob_cube_005.lineart.crease_threshold = 0.0
ob_plane.location = (0.0, 0.0, 0.0)
ob_plane.scale = (14.0, 14.0, 0.9931)
ob_plane.lineart.crease_threshold = 0.0

# ---- collection membership
col_collection_1.objects.link(ob_cube_006)
col_collection_1.objects.link(ob_cube_002)
col_collection_1.objects.link(ob_cube_001)
col_collection_1.objects.link(ob_cube)
col_collection_1.objects.link(ob_cube_003)
col_collection_1.objects.link(ob_cube_004)
col_collection_1.objects.link(ob_cube_005)
col_collection_1.objects.link(ob_plane)

# ---- scene / render settings (as saved in the file)
scene.frame_start = 1; scene.frame_end = 250; scene.frame_set(1)
scene.render.engine = 'BLENDER_EEVEE_NEXT'
scene.render.image_settings.compression = 90
scene.render.resolution_percentage = 50
scene.render.dither_intensity = 0.0
scene.cycles.use_denoising = False
scene.cycles.samples = 10
scene.cycles.sampling_pattern = 'TABULATED_SOBOL'
scene.cycles.light_sampling_threshold = 0.0
scene.cycles.use_adaptive_sampling = False
scene.cycles.use_light_tree = False
scene.cycles.blur_glossy = 0.0
scene.cycles.volume_bounces = 1
scene.cycles.pixel_filter_type = 'GAUSSIAN'
scene.cycles.sample_clamp_indirect = 0.0
scene.view_settings.view_transform = 'Standard'
bpy.context.view_layer.update()

# ---- added for rendering (the .blend has no active camera and no usable light): camera, sun
cam_auto = bpy.data.cameras.new('AutoCamera')
cam_auto.lens = 50.0
cam_auto.sensor_width = 36.0
cam_auto.clip_end = 1000.0
ob_auto_camera = bpy.data.objects.new('AutoCamera', cam_auto)
scene.collection.objects.link(ob_auto_camera)
ob_auto_camera.location = (43.284, -51.9155, 37.8171)
ob_auto_camera.rotation_euler = (1.09748, -7.21219e-08, 0.694738)
scene.camera = ob_auto_camera
light_auto_sun = bpy.data.lights.new('AutoSun', 'SUN')
light_auto_sun.energy = 3.0
light_auto_sun.angle = 0.0523599
ob_auto_sun = bpy.data.objects.new('AutoSun', light_auto_sun)
scene.collection.objects.link(ob_auto_sun)
ob_auto_sun.rotation_euler = (0.872665, 0.174533, 0.523599)
bpy.context.view_layer.update()
